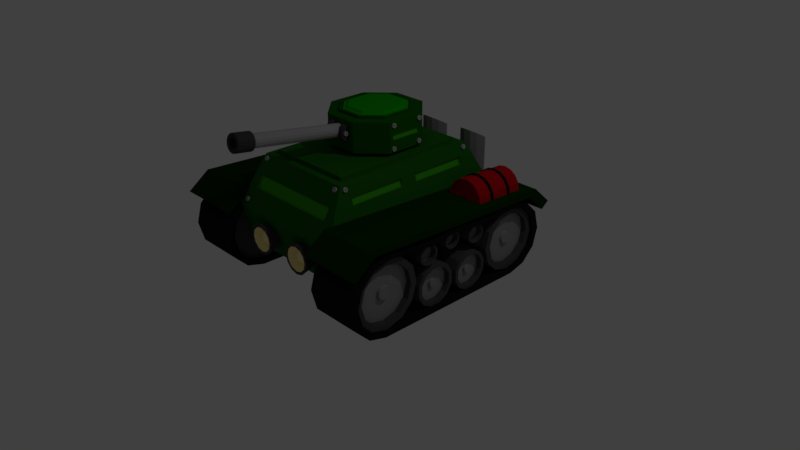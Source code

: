 # Source: TankCartoon.blend  (saved by Blender 2.79.0; exported with 4.5.12 LTS)
import bpy
from mathutils import Matrix  # noqa: F401  (used for matrix-valued properties, if any)

bpy.ops.wm.read_factory_settings(use_empty=True)
scene = bpy.context.scene
scene.name = 'Scene'

# ---- collections
col_collection_1 = bpy.data.collections.new('Collection 1'); scene.collection.children.link(col_collection_1)

# ---- materials (node trees are filled in below, after node groups)
mat_base = bpy.data.materials.new('Base')
mat_base.alpha_threshold = 0.0
mat_base.diffuse_color = (0.01199, 0.1149, 0.005374, 1.0)
mat_base.roughness = 0.5
mat_base.line_color = (0.0, 0.0, 0.0, 1.0)
mat_screw = bpy.data.materials.new('screw')
mat_screw.alpha_threshold = 0.0
mat_screw.diffuse_color = (0.402, 0.402, 0.402, 1.0)
mat_screw.roughness = 0.5
mat_gallon = bpy.data.materials.new('gallon')
mat_gallon.alpha_threshold = 0.0
mat_gallon.diffuse_color = (0.4292, 0.002621, 0.008066, 1.0)
mat_gallon.roughness = 0.5
mat_gallon2 = bpy.data.materials.new('gallon2')
mat_gallon2.alpha_threshold = 0.0
mat_gallon2.diffuse_color = (0.01222, 0.01222, 0.01222, 1.0)
mat_gallon2.roughness = 0.5
mat_exhaust = bpy.data.materials.new('exhaust')
mat_exhaust.alpha_threshold = 0.0
mat_exhaust.diffuse_color = (0.214, 0.214, 0.214, 1.0)
mat_exhaust.roughness = 0.5
mat_cannon = bpy.data.materials.new('cannon')
mat_cannon.alpha_threshold = 0.0
mat_cannon.diffuse_color = (0.3506, 0.3506, 0.3506, 1.0)
mat_cannon.roughness = 0.5
mat_cannon2 = bpy.data.materials.new('cannon2')
mat_cannon2.alpha_threshold = 0.0
mat_cannon2.diffuse_color = (0.04955, 0.04955, 0.04955, 1.0)
mat_cannon2.roughness = 0.5
mat_lights = bpy.data.materials.new('lights')
mat_lights.alpha_threshold = 0.0
mat_lights.diffuse_color = (0.0578, 0.0578, 0.0578, 1.0)
mat_lights.roughness = 0.5
mat_lights2 = bpy.data.materials.new('lights2')
mat_lights2.alpha_threshold = 0.0
mat_lights2.diffuse_color = (1.0, 0.884, 0.4719, 1.0)
mat_lights2.roughness = 0.5
mat_wheel = bpy.data.materials.new('wheel')
mat_wheel.alpha_threshold = 0.0
mat_wheel.diffuse_color = (0.07324, 0.07324, 0.07324, 1.0)
mat_wheel.roughness = 0.5
mat_wheel2 = bpy.data.materials.new('wheel2')
mat_wheel2.alpha_threshold = 0.0
mat_wheel2.diffuse_color = (0.281, 0.281, 0.281, 1.0)
mat_wheel2.roughness = 0.5
mat_wheel3 = bpy.data.materials.new('wheel3')
mat_wheel3.alpha_threshold = 0.0
mat_wheel3.diffuse_color = (0.2019, 0.2019, 0.2019, 1.0)
mat_wheel3.roughness = 0.5
mat_wheel4 = bpy.data.materials.new('wheel4')
mat_wheel4.alpha_threshold = 0.0
mat_wheel4.diffuse_color = (0.01002, 0.01002, 0.01002, 1.0)
mat_wheel4.roughness = 0.5
mat_window = bpy.data.materials.new('window')
mat_window.alpha_threshold = 0.0
mat_window.diffuse_color = (0.04923, 0.3424, 0.009199, 1.0)
mat_window.roughness = 0.5
mat_mudguard = bpy.data.materials.new('mudguard')
mat_mudguard.alpha_threshold = 0.0
mat_mudguard.diffuse_color = (0.002482, 0.03106, 0.0, 1.0)
mat_mudguard.roughness = 0.5
mat_tophead = bpy.data.materials.new('topHead')
mat_tophead.alpha_threshold = 0.0
mat_tophead.diffuse_color = (0.005682, 0.3108, 0.0, 1.0)
mat_tophead.roughness = 0.5
mat_head = bpy.data.materials.new('head')
mat_head.alpha_threshold = 0.0
mat_head.diffuse_color = (0.005929, 0.0985, 0.0, 1.0)
mat_head.roughness = 0.5

# ---- material node trees

# ---- world
world_world = bpy.data.worlds.new('World'); scene.world = world_world
world_world.color = (0.05088, 0.05088, 0.05088)
world_world.use_sun_shadow = False
world_world.sun_shadow_jitter_overblur = 0.0
world_world.cycles.sampling_method = 'MANUAL'

# ---- cameras
cam_camera = bpy.data.cameras.new('Camera')
cam_camera.clip_end = 100.0
cam_camera.lens = 35.0
cam_camera.sensor_width = 32.0
cam_camera.sensor_height = 18.0
cam_camera.ortho_scale = 7.314
cam_camera.dof.focus_distance = 0.0

# ---- lights
light_lamp = bpy.data.lights.new('Lamp', 'POINT')
light_lamp.transmission_factor = 0.0
light_lamp.cutoff_distance = 30.0
light_lamp.energy = 100.0
light_lamp.shadow_buffer_clip_start = 1.001
light_lamp.shadow_soft_size = 0.1
light_lamp.shadow_maximum_resolution = 0.006
light_lamp.use_absolute_resolution = True

# ---- meshes
me_cube = bpy.data.meshes.new('Cube')
me_cube.from_pydata([(0.8485, 1.0, -0.7103), (0.8485, -1.144, -0.7103), (0.7238, 0.8759, 0.3175), (0.6291, -1.122, 0.2344), (0.7494, 0.8759, 0.2234), (0.6291, -1.197, 0.09203), (1.192e-07, 1.0, -0.7103), (0.0, -1.144, -0.7103), (1.788e-07, 1.0, 0.4677), (-3.576e-07, -1.0, 0.4677), (1.788e-07, 1.319, -0.1412), (-2.384e-07, -1.319, -0.1412), (0.7949, -1.227, 0.00335), (0.7949, -1.331, 0.0971), (0.7949, 1.292, -0.1129), (0.7949, 1.404, -0.02909), (1.511, -1.227, 0.00335), (1.511, -1.331, 0.0971), (1.511, 1.292, -0.1129), (1.511, 1.404, -0.02909), (0.7949, 1.666, -0.2659), (0.7949, 1.554, -0.3497), (1.511, 1.554, -0.3497), (1.511, 1.666, -0.2659), (0.7949, -1.512, -0.2098), (0.7949, -1.616, -0.1161), (1.511, -1.616, -0.1161), (1.511, -1.512, -0.2098), (0.7494, -0.872, 0.2234), (0.7238, -0.872, 0.3175), (0.0, -1.122, 0.2344), (0.0, -1.197, 0.09203), (0.0, -1.1, 0.2226), (0.0, -1.174, 0.08016), (0.6291, -1.174, 0.08016), (0.6291, -1.1, 0.2226), (1.153, 1.224, 0.196), (1.153, 0.5183, 0.2331), (1.237, 1.223, 0.1792), (1.239, 0.5175, 0.216), (1.309, 1.221, 0.1315), (1.312, 0.5152, 0.1673), (1.356, 1.217, 0.06014), (1.361, 0.5119, 0.09445), (1.397, 1.213, -0.02408), (1.397, 0.5079, 0.008474), (0.9091, 1.213, -0.02408), (0.9091, 0.5079, 0.008474), (0.9277, 1.218, 0.06914), (0.9277, 0.5122, 0.1017), (0.9805, 1.221, 0.1482), (0.9805, 0.5158, 0.1807), (1.06, 1.224, 0.201), (1.06, 0.5183, 0.2335), (1.153, 1.225, 0.2195), (1.246, 1.224, 0.201), (1.325, 1.221, 0.1482), (1.378, 1.218, 0.06914), (0.9372, 1.214, -0.001017), (1.369, 1.214, -0.001017), (0.9494, 1.217, 0.06014), (0.9972, 1.221, 0.1315), (1.069, 1.223, 0.1792), (1.237, 1.193, 0.1806), (1.069, 1.193, 0.1806), (1.309, 1.191, 0.1329), (0.9972, 1.191, 0.1329), (1.369, 1.185, 0.0003531), (0.9372, 1.185, 0.0003532), (1.356, 1.188, 0.06151), (0.9494, 1.188, 0.06151), (1.153, 1.194, 0.1974), (1.246, 0.5183, 0.2335), (1.153, 0.5191, 0.2521), (1.325, 0.5158, 0.1807), (1.378, 0.5122, 0.1017), (0.9317, 0.5088, 0.02704), (1.374, 0.5088, 0.02704), (0.9452, 0.5119, 0.09445), (0.9939, 0.5152, 0.1673), (1.067, 0.5175, 0.216), (1.239, 0.5438, 0.2148), (1.067, 0.5438, 0.2148), (1.312, 0.5416, 0.1661), (0.9939, 0.5416, 0.1661), (1.361, 0.5382, 0.09324), (0.9452, 0.5382, 0.09324), (1.374, 0.5351, 0.02582), (0.9317, 0.5351, 0.02582), (1.153, 0.5446, 0.2319), (1.153, 0.7024, 0.2432), (1.153, 0.7426, 0.2414), (1.153, 0.9933, 0.2302), (1.153, 1.034, 0.2284), (0.0, 0.7073, 0.5629), (0.0, 0.7073, 0.9431), (0.0, -0.1843, 1.002), (0.5277, -0.06213, 0.7187), (0.1654, -0.2612, 0.5629), (0.1722, -0.2794, 0.9431), (0.5277, -0.06213, 0.7874), (0.1654, 0.5581, 0.5629), (0.5277, 0.3591, 0.7187), (0.5277, 0.3591, 0.7874), (0.1722, 0.5763, 0.9431), (1.246, 0.7024, 0.2247), (1.246, 0.7426, 0.2229), (1.246, 0.9933, 0.2116), (1.246, 1.034, 0.2098), (1.325, 0.7024, 0.1719), (1.325, 0.7426, 0.1701), (1.325, 0.9933, 0.1588), (1.325, 1.034, 0.157), (1.378, 0.7024, 0.09283), (1.378, 0.7426, 0.09103), (1.378, 0.9933, 0.07981), (1.378, 1.034, 0.07801), (1.397, 0.7024, -0.0003923), (1.397, 0.7426, -0.002193), (1.397, 0.9933, -0.01342), (1.397, 1.034, -0.01522), (0.9091, 0.7024, -0.0003923), (0.9091, 0.7426, -0.002193), (0.9091, 0.9933, -0.01342), (0.9091, 1.034, -0.01522), (0.9277, 0.7024, 0.09283), (0.9277, 0.7426, 0.09103), (0.9277, 0.9933, 0.07981), (0.9277, 1.034, 0.07801), (0.9805, 0.7024, 0.1719), (0.9805, 0.7426, 0.1701), (0.9805, 0.9933, 0.1588), (0.9805, 1.034, 0.157), (1.06, 0.7024, 0.2247), (1.06, 0.7426, 0.2229), (1.06, 0.9933, 0.2116), (1.06, 1.034, 0.2098), (1.252, 0.9933, 0.2252), (1.252, 1.034, 0.2233), (1.252, 0.7024, 0.2391), (1.252, 0.7426, 0.2371), (1.153, 1.034, 0.243), (1.153, 0.9933, 0.2449), (1.153, 0.7426, 0.2568), (1.153, 0.7024, 0.2588), (1.336, 0.7024, 0.183), (1.336, 0.7426, 0.1811), (1.336, 0.9933, 0.1692), (1.336, 1.034, 0.1672), (1.392, 0.7024, 0.09906), (1.392, 0.7426, 0.09715), (1.392, 0.9933, 0.08523), (1.392, 1.034, 0.08332), (1.412, 0.7024, 6.667e-05), (1.412, 0.7426, -0.001846), (1.412, 0.9933, -0.01376), (1.412, 1.034, -0.01568), (0.894, 0.7024, 6.668e-05), (0.894, 0.7426, -0.001846), (0.894, 0.9933, -0.01376), (0.894, 1.034, -0.01568), (0.9137, 0.7024, 0.09906), (0.9137, 0.7426, 0.09715), (0.9137, 0.9933, 0.08523), (0.9137, 1.034, 0.08332), (0.9698, 0.7024, 0.183), (0.9698, 0.7426, 0.1811), (0.9698, 0.9933, 0.1692), (0.9698, 1.034, 0.1672), (1.054, 0.7024, 0.2391), (1.054, 0.7426, 0.2371), (1.054, 0.9933, 0.2252), (1.054, 1.034, 0.2233), (0.3967, 0.3518, 0.9431), (0.3833, 0.3403, 0.5629), (0.3833, -0.04334, 0.5629), (0.3967, -0.0549, 0.9431), (0.4959, 0.3591, 0.7874), (0.4959, 0.3591, 0.7187), (0.4959, -0.06213, 0.7187), (0.4959, -0.06213, 0.7874), (0.0, 0.5581, 0.5629), (0.1332, -0.1843, 1.002), (0.5277, 0.4061, 0.5629), (0.2265, 0.7073, 0.5629), (0.2265, -0.4104, 0.5629), (0.5277, -0.1092, 0.5629), (0.0, 0.5581, 0.3762), (0.0, -0.2612, 0.3637), (0.3833, 0.3403, 0.3637), (0.1654, 0.5581, 0.3637), (0.1654, -0.2612, 0.3637), (0.3833, -0.04334, 0.3637), (0.2265, 0.7073, 0.9431), (0.5277, 0.4061, 0.9431), (0.5277, -0.1092, 0.9431), (0.2265, -0.4104, 0.9431), (0.0, 0.5373, 0.9746), (0.0, 0.5055, 0.9746), (0.1429, 0.5055, 0.9746), (0.3259, 0.3225, 0.9746), (0.3259, -0.02555, 0.9746), (0.1429, -0.2085, 0.9746), (0.1722, 0.5763, 0.9746), (0.3967, 0.3518, 0.9746), (0.3967, -0.0549, 0.9746), (0.1722, -0.2794, 0.9746), (0.1631, 0.5542, 0.9746), (0.3746, 0.3427, 0.9746), (0.3746, -0.04573, 0.9746), (0.1631, -0.2573, 0.9746), (0.0, -0.4104, 0.9431), (0.1631, 0.5542, 0.961), (0.3746, 0.3427, 0.961), (0.3746, -0.04573, 0.961), (0.1631, -0.2573, 0.961), (0.0, -0.2794, 0.9431), (0.3038, 0.3107, 1.002), (0.1561, 0.5373, 0.961), (0.3577, 0.3357, 0.961), (0.3577, -0.03874, 0.961), (0.1561, -0.2404, 0.961), (0.0, -0.4104, 0.5629), (0.0, -0.2794, 0.9746), (0.0, -0.2573, 0.9746), (0.0, 0.5373, 0.961), (0.0, 0.5763, 0.9431), (0.0, 0.5763, 0.9746), (0.0, 0.5542, 0.9746), (0.1332, 0.4813, 1.002), (0.0, -0.2085, 0.9746), (0.1561, 0.5373, 0.9746), (0.3577, 0.3357, 0.9746), (0.3577, -0.03874, 0.9746), (0.1561, -0.2404, 0.9746), (0.0, 0.5542, 0.961), (0.0, -0.2612, 0.5629), (0.3038, -0.01376, 1.002), (0.0, -0.01376, 1.002), (0.0, -0.2404, 0.9746), (0.0, 0.3107, 1.002), (0.0, -0.2404, 0.961), (0.0, 0.4813, 1.002), (0.0, -0.2573, 0.961), (0.07057, -0.4041, 0.687), (0.1419, -0.4041, 0.687), (0.07057, -0.4443, 0.695), (0.1419, -0.4443, 0.695), (0.07057, -0.4784, 0.7178), (0.1419, -0.4784, 0.7178), (0.07057, -0.5012, 0.7519), (0.1419, -0.5012, 0.7519), (0.07057, -0.5092, 0.7921), (0.1419, -0.5092, 0.7921), (0.07057, -0.5012, 0.8323), (0.1419, -0.5012, 0.8323), (0.07057, -0.4784, 0.8663), (0.1419, -0.4784, 0.8663), (0.07057, -0.4443, 0.8891), (0.1419, -0.4443, 0.8891), (0.07057, -0.4041, 0.8971), (0.1419, -0.4041, 0.8971), (0.0, -0.377, 0.8716), (0.0, -1.651, 1.061), (0.03148, -0.3779, 0.8654), (0.03148, -1.652, 1.055), (0.05816, -0.3805, 0.8477), (0.05816, -1.655, 1.038), (0.07599, -0.3845, 0.8213), (0.07599, -1.659, 1.011), (0.08225, -0.3891, 0.7902), (0.08225, -1.663, 0.98), (0.07599, -0.3938, 0.7591), (0.07599, -1.668, 0.9489), (0.05816, -0.3977, 0.7327), (0.05816, -1.672, 0.9225), (0.03148, -0.4003, 0.715), (0.03148, -1.674, 0.9048), (0.0, -0.4012, 0.7089), (0.0, -1.675, 0.8986), (0.0, -1.647, 1.091), (0.04309, -1.648, 1.083), (0.07963, -1.651, 1.059), (0.104, -1.657, 1.023), (0.1126, -1.663, 0.98), (0.104, -1.669, 0.9374), (0.07963, -1.675, 0.9012), (0.04309, -1.678, 0.8771), (0.0, -1.68, 0.8686), (0.0, -1.86, 1.123), (0.04309, -1.861, 1.115), (0.07963, -1.864, 1.09), (0.104, -1.87, 1.054), (0.1126, -1.876, 1.012), (0.104, -1.883, 0.9691), (0.07963, -1.888, 0.933), (0.04309, -1.892, 0.9088), (0.0, -1.893, 0.9003), (0.0, -1.867, 1.075), (0.02441, -1.867, 1.07), (0.0451, -1.87, 1.056), (0.05892, -1.873, 1.036), (0.06378, -1.876, 1.012), (0.05892, -1.88, 0.9876), (0.0451, -1.883, 0.9671), (0.02441, -1.885, 0.9534), (0.0, -1.886, 0.9486), (0.0, -0.4165, 0.8588), (0.02441, -0.4172, 0.854), (0.0451, -0.4192, 0.8403), (0.05892, -0.4223, 0.8198), (0.06378, -0.4259, 0.7957), (0.05892, -0.4295, 0.7715), (0.0451, -0.4325, 0.7511), (0.02441, -0.4345, 0.7374), (0.0, -0.4353, 0.7326), (0.8786, -0.5691, -0.5612), (1.449, -0.6504, -0.5612), (0.8786, -0.6289, -0.7845), (1.449, -0.6993, -0.7439), (0.8786, -0.7924, -0.948), (1.449, -0.8331, -0.8776), (0.8786, -1.016, -1.008), (1.449, -1.016, -0.9266), (0.8786, -1.239, -0.948), (1.449, -1.199, -0.8776), (0.8786, -1.403, -0.7845), (1.449, -1.332, -0.7439), (0.8786, -1.463, -0.5612), (1.449, -1.381, -0.5612), (0.8786, -1.403, -0.3378), (1.449, -1.332, -0.3785), (0.8786, -1.239, -0.1743), (1.449, -1.199, -0.2447), (0.8786, -1.016, -0.1144), (1.449, -1.016, -0.1958), (0.8786, -0.7924, -0.1743), (1.449, -0.8331, -0.2447), (0.8786, -0.6289, -0.3378), (1.449, -0.6993, -0.3785), (1.449, -0.6289, -0.7845), (1.449, -0.5691, -0.5612), (1.449, -0.7924, -0.948), (1.449, -1.016, -1.008), (1.449, -1.239, -0.948), (1.449, -1.403, -0.7845), (1.449, -1.463, -0.5612), (1.449, -1.403, -0.3378), (1.449, -1.239, -0.1743), (1.449, -1.016, -0.1144), (1.449, -0.7924, -0.1743), (1.449, -0.6289, -0.3378), (1.373, -0.9347, -0.608), (1.373, -0.9221, -0.5612), (1.373, -0.969, -0.6423), (1.373, -1.016, -0.6548), (1.373, -1.063, -0.6423), (1.373, -1.097, -0.608), (1.373, -1.109, -0.5612), (1.373, -1.097, -0.5143), (1.373, -1.063, -0.4801), (1.373, -1.016, -0.4675), (1.373, -0.969, -0.4801), (1.373, -0.9347, -0.5143), (1.373, -0.6993, -0.7439), (1.373, -0.6504, -0.5612), (1.373, -0.8331, -0.8776), (1.373, -1.016, -0.9266), (1.373, -1.199, -0.8776), (1.373, -1.332, -0.7439), (1.373, -1.381, -0.5612), (1.373, -1.332, -0.3785), (1.373, -1.199, -0.2447), (1.373, -1.016, -0.1958), (1.373, -0.8331, -0.2447), (1.373, -0.6993, -0.3785), (1.407, -0.947, -0.6009), (1.407, -0.9364, -0.5612), (1.407, -0.9761, -0.63), (1.407, -1.016, -0.6406), (1.407, -1.056, -0.63), (1.407, -1.085, -0.6009), (1.407, -1.095, -0.5612), (1.407, -1.085, -0.5215), (1.407, -1.056, -0.4924), (1.407, -1.016, -0.4817), (1.407, -0.9761, -0.4924), (1.407, -0.947, -0.5215), (0.8786, 1.42, -0.5916), (1.449, 1.344, -0.5916), (0.8786, 1.364, -0.7995), (1.449, 1.299, -0.7617), (0.8786, 1.212, -0.9517), (1.449, 1.174, -0.8862), (0.8786, 1.004, -1.007), (1.449, 1.004, -0.9317), (0.8786, 0.7962, -0.9517), (1.449, 0.8341, -0.8862), (0.8786, 0.6441, -0.7995), (1.449, 0.7096, -0.7617), (0.8786, 0.5884, -0.5916), (1.449, 0.664, -0.5916), (0.8786, 0.6441, -0.3838), (1.449, 0.7096, -0.4216), (0.8786, 0.7962, -0.2316), (1.449, 0.8341, -0.2971), (0.8786, 1.004, -0.1759), (1.449, 1.004, -0.2516), (0.8786, 1.212, -0.2316), (1.449, 1.174, -0.2971), (0.8786, 1.364, -0.3838), (1.449, 1.299, -0.4216), (1.449, 1.364, -0.7995), (1.449, 1.42, -0.5916), (1.449, 1.212, -0.9517), (1.449, 1.004, -1.007), (1.449, 0.7962, -0.9517), (1.449, 0.6441, -0.7995), (1.449, 0.5884, -0.5916), (1.449, 0.6441, -0.3838), (1.449, 0.7962, -0.2316), (1.449, 1.004, -0.1759), (1.449, 1.212, -0.2316), (1.449, 1.364, -0.3838), (1.373, 1.08, -0.6352), (1.373, 1.091, -0.5916), (1.373, 1.048, -0.6671), (1.373, 1.004, -0.6788), (1.373, 0.9605, -0.6671), (1.373, 0.9286, -0.6352), (1.373, 0.9169, -0.5916), (1.373, 0.9286, -0.5481), (1.373, 0.9605, -0.5162), (1.373, 1.004, -0.5045), (1.373, 1.048, -0.5162), (1.373, 1.08, -0.5481), (1.373, 1.299, -0.7617), (1.373, 1.344, -0.5916), (1.373, 1.174, -0.8862), (1.373, 1.004, -0.9317), (1.373, 0.8341, -0.8862), (1.373, 0.7096, -0.7617), (1.373, 0.664, -0.5916), (1.373, 0.7096, -0.4216), (1.373, 0.8341, -0.2971), (1.373, 1.004, -0.2516), (1.373, 1.174, -0.2971), (1.373, 1.299, -0.4216), (1.407, 1.068, -0.6286), (1.407, 1.078, -0.5916), (1.407, 1.041, -0.6557), (1.407, 1.004, -0.6656), (1.407, 0.9672, -0.6557), (1.407, 0.9401, -0.6286), (1.407, 0.9302, -0.5916), (1.407, 0.9401, -0.5547), (1.407, 0.9672, -0.5276), (1.407, 1.004, -0.5177), (1.407, 1.041, -0.5276), (1.407, 1.068, -0.5547), (0.8786, 0.008596, -0.6667), (1.449, -0.03986, -0.6798), (0.8786, 0.008884, -0.8094), (1.449, -0.03962, -0.7966), (0.8786, -0.06224, -0.9332), (1.449, -0.0978, -0.8978), (0.8786, -0.1857, -1.005), (1.449, -0.1988, -0.9564), (0.8786, -0.3284, -1.005), (1.449, -0.3156, -0.9566), (0.8786, -0.4522, -0.934), (1.449, -0.4168, -0.8984), (0.8786, -0.5238, -0.8105), (1.449, -0.4754, -0.7974), (0.8786, -0.5241, -0.6678), (1.449, -0.4756, -0.6807), (0.8786, -0.453, -0.544), (1.449, -0.4174, -0.5794), (0.8786, -0.3295, -0.4724), (1.449, -0.3164, -0.5209), (0.8786, -0.1868, -0.4721), (1.449, -0.1997, -0.5206), (0.8786, -0.06302, -0.5432), (1.449, -0.09844, -0.5788), (1.449, 0.008884, -0.8094), (1.449, 0.008596, -0.6667), (1.449, -0.06224, -0.9332), (1.449, -0.1857, -1.005), (1.449, -0.3284, -1.005), (1.449, -0.4522, -0.934), (1.449, -0.5238, -0.8105), (1.449, -0.5241, -0.6678), (1.449, -0.453, -0.544), (1.449, -0.3295, -0.4724), (1.449, -0.1868, -0.4721), (1.449, -0.06302, -0.5432), (1.373, -0.2017, -0.7535), (1.373, -0.2018, -0.7235), (1.373, -0.2167, -0.7794), (1.373, -0.2425, -0.7944), (1.373, -0.2725, -0.7945), (1.373, -0.2984, -0.7796), (1.373, -0.3134, -0.7537), (1.373, -0.3135, -0.7238), (1.373, -0.2986, -0.6978), (1.373, -0.2727, -0.6828), (1.373, -0.2428, -0.6827), (1.373, -0.2168, -0.6977), (1.373, -0.03962, -0.7966), (1.373, -0.03986, -0.6798), (1.373, -0.0978, -0.8978), (1.373, -0.1988, -0.9564), (1.373, -0.3156, -0.9566), (1.373, -0.4168, -0.8984), (1.373, -0.4754, -0.7974), (1.373, -0.4756, -0.6807), (1.373, -0.4174, -0.5794), (1.373, -0.3164, -0.5209), (1.373, -0.1997, -0.5206), (1.373, -0.09844, -0.5788), (1.407, -0.2102, -0.7512), (1.407, -0.2103, -0.7258), (1.407, -0.2229, -0.7732), (1.407, -0.2448, -0.7859), (1.407, -0.2702, -0.786), (1.407, -0.2922, -0.7734), (1.407, -0.3049, -0.7514), (1.407, -0.305, -0.726), (1.407, -0.2924, -0.704), (1.407, -0.2704, -0.6913), (1.407, -0.245, -0.6912), (1.407, -0.223, -0.7039), (0.8786, 0.5595, -0.698), (1.449, 0.5156, -0.7103), (0.8786, 0.5609, -0.8277), (1.449, 0.5167, -0.8164), (0.8786, 0.4973, -0.9408), (1.449, 0.4647, -0.9089), (0.8786, 0.3856, -1.007), (1.449, 0.3733, -0.963), (0.8786, 0.2559, -1.008), (1.449, 0.2672, -0.9641), (0.8786, 0.1428, -0.9447), (1.449, 0.1747, -0.9121), (0.8786, 0.07673, -0.833), (1.449, 0.1207, -0.8207), (0.8786, 0.07531, -0.7033), (1.449, 0.1195, -0.7146), (0.8786, 0.139, -0.5902), (1.449, 0.1716, -0.6221), (0.8786, 0.2506, -0.5241), (1.449, 0.2629, -0.5681), (0.8786, 0.3803, -0.5227), (1.449, 0.369, -0.5669), (0.8786, 0.4934, -0.5864), (1.449, 0.4615, -0.619), (1.449, 0.5609, -0.8277), (1.449, 0.5595, -0.698), (1.449, 0.4973, -0.9408), (1.449, 0.3856, -1.007), (1.449, 0.2559, -1.008), (1.449, 0.1428, -0.9447), (1.449, 0.07673, -0.833), (1.449, 0.07531, -0.7033), (1.449, 0.139, -0.5902), (1.449, 0.2506, -0.5241), (1.449, 0.3803, -0.5227), (1.449, 0.4934, -0.5864), (1.373, 0.369, -0.7786), (1.373, 0.3687, -0.7514), (1.373, 0.3557, -0.8023), (1.373, 0.3323, -0.8161), (1.373, 0.3051, -0.8164), (1.373, 0.2814, -0.8031), (1.373, 0.2675, -0.7797), (1.373, 0.2672, -0.7525), (1.373, 0.2805, -0.7288), (1.373, 0.304, -0.7149), (1.373, 0.3312, -0.7146), (1.373, 0.3549, -0.728), (1.373, 0.5167, -0.8164), (1.373, 0.5156, -0.7103), (1.373, 0.4647, -0.9089), (1.373, 0.3733, -0.963), (1.373, 0.2672, -0.9641), (1.373, 0.1747, -0.9121), (1.373, 0.1207, -0.8207), (1.373, 0.1195, -0.7146), (1.373, 0.1716, -0.6221), (1.373, 0.2629, -0.5681), (1.373, 0.369, -0.5669), (1.373, 0.4615, -0.619), (1.407, 0.3613, -0.7766), (1.407, 0.361, -0.7535), (1.407, 0.35, -0.7967), (1.407, 0.3301, -0.8084), (1.407, 0.307, -0.8087), (1.407, 0.2869, -0.7974), (1.407, 0.2752, -0.7775), (1.407, 0.2749, -0.7545), (1.407, 0.2863, -0.7344), (1.407, 0.3061, -0.7226), (1.407, 0.3292, -0.7224), (1.407, 0.3493, -0.7337), (0.8786, -0.2424, -0.2803), (1.449, -0.2658, -0.286), (0.8786, -0.2438, -0.3487), (1.449, -0.2669, -0.342), (0.8786, -0.2792, -0.4072), (1.449, -0.2959, -0.3899), (0.8786, -0.3391, -0.4402), (1.449, -0.3449, -0.4169), (0.8786, -0.4075, -0.4388), (1.449, -0.4008, -0.4157), (0.8786, -0.4661, -0.4034), (1.449, -0.4487, -0.3868), (0.8786, -0.4991, -0.3435), (1.449, -0.4757, -0.3378), (0.8786, -0.4977, -0.2751), (1.449, -0.4746, -0.2818), (0.8786, -0.4623, -0.2166), (1.449, -0.4456, -0.2339), (0.8786, -0.4024, -0.1836), (1.449, -0.3966, -0.2069), (0.8786, -0.334, -0.185), (1.449, -0.3407, -0.2081), (0.8786, -0.2754, -0.2204), (1.449, -0.2928, -0.237), (1.449, -0.2438, -0.3487), (1.449, -0.2424, -0.2803), (1.449, -0.2792, -0.4072), (1.449, -0.3391, -0.4402), (1.449, -0.4075, -0.4388), (1.449, -0.4661, -0.4034), (1.449, -0.4991, -0.3435), (1.449, -0.4977, -0.2751), (1.449, -0.4623, -0.2166), (1.449, -0.4024, -0.1836), (1.449, -0.334, -0.185), (1.449, -0.2754, -0.2204), (0.8786, 0.115, -0.2528), (1.449, -0.07603, -0.2985), (0.8786, -0.09365, -0.3087), (1.449, -0.04256, -0.332), (0.8786, -0.05273, -0.3496), (1.449, 0.003161, -0.3443), (0.8786, 0.003161, -0.3646), (1.449, 0.04888, -0.332), (0.8786, 0.05906, -0.3496), (1.449, 0.08235, -0.2985), (0.8786, 0.09997, -0.3087), (1.449, 0.0946, -0.2528), (1.373, -0.2669, -0.342), (1.373, -0.2658, -0.286), (1.373, -0.2959, -0.3899), (1.373, -0.3449, -0.4169), (1.373, -0.4008, -0.4157), (1.373, -0.4487, -0.3868), (1.373, -0.4757, -0.3378), (1.373, -0.4746, -0.2818), (1.373, -0.4456, -0.2339), (1.373, -0.3966, -0.2069), (1.373, -0.3407, -0.2081), (1.373, -0.2928, -0.237), (1.449, 0.08235, -0.2071), (0.8786, 0.09997, -0.1969), (1.449, 0.04888, -0.1736), (0.8786, 0.05906, -0.156), (1.449, 0.003161, -0.1614), (0.8786, 0.003161, -0.141), (1.449, -0.04256, -0.1736), (0.8786, -0.05273, -0.156), (1.449, -0.07603, -0.2071), (0.8786, -0.09365, -0.1969), (1.449, -0.08828, -0.2528), (0.8786, -0.1086, -0.2528), (1.449, 0.09997, -0.3087), (1.449, 0.115, -0.2528), (1.449, 0.05906, -0.3496), (1.449, 0.003161, -0.3646), (1.449, -0.05273, -0.3496), (1.449, -0.09365, -0.3087), (1.449, -0.1086, -0.2528), (1.449, -0.09365, -0.1969), (1.449, -0.05273, -0.156), (1.449, 0.003161, -0.141), (1.449, 0.05906, -0.156), (1.449, 0.09997, -0.1969), (1.373, 0.08235, -0.2985), (1.373, 0.0946, -0.2528), (1.373, 0.04888, -0.332), (1.373, 0.003161, -0.3443), (1.373, -0.04256, -0.332), (1.373, -0.07603, -0.2985), (1.373, -0.08828, -0.2528), (1.373, -0.07603, -0.2071), (1.373, -0.04256, -0.1736), (1.373, 0.003161, -0.1614), (1.373, 0.04888, -0.1736), (1.373, 0.08235, -0.2071), (0.8786, 0.519, -0.2808), (1.449, 0.3297, -0.38), (0.8786, 0.3138, -0.3955), (1.449, 0.3739, -0.4064), (0.8786, 0.3679, -0.4277), (1.449, 0.4255, -0.4071), (0.8786, 0.4309, -0.4286), (1.449, 0.4704, -0.382), (0.8786, 0.4859, -0.3979), (1.449, 0.4968, -0.3377), (0.8786, 0.5181, -0.3438), (1.449, 0.4976, -0.2862), (1.449, 0.4724, -0.2412), (0.8786, 0.4883, -0.2258), (1.449, 0.4282, -0.2149), (0.8786, 0.4342, -0.1935), (1.449, 0.3766, -0.2141), (0.8786, 0.3712, -0.1927), (1.449, 0.3317, -0.2393), (0.8786, 0.3162, -0.2234), (1.449, 0.3053, -0.2835), (0.8786, 0.284, -0.2775), (1.449, 0.3046, -0.335), (0.8786, 0.2831, -0.3405), (1.449, 0.5181, -0.3438), (1.449, 0.519, -0.2808), (1.449, 0.4859, -0.3979), (1.449, 0.4309, -0.4286), (1.449, 0.3679, -0.4277), (1.449, 0.3138, -0.3955), (1.449, 0.2831, -0.3405), (1.449, 0.284, -0.2775), (1.449, 0.3162, -0.2234), (1.449, 0.3712, -0.1927), (1.449, 0.4342, -0.1935), (1.449, 0.4883, -0.2258), (1.373, 0.4968, -0.3377), (1.373, 0.4976, -0.2862), (1.373, 0.4704, -0.382), (1.373, 0.4255, -0.4071), (1.373, 0.3739, -0.4064), (1.373, 0.3297, -0.38), (1.373, 0.3046, -0.335), (1.373, 0.3053, -0.2835), (1.373, 0.3317, -0.2393), (1.373, 0.3766, -0.2141), (1.373, 0.4282, -0.2149), (1.373, 0.4724, -0.2412), (0.8129, -1.017, -0.1134), (0.8129, -1.051, -0.05182), (0.8129, 1.005, -0.1729), (0.8129, 1.04, -0.1134), (1.49, -1.017, -0.1134), (1.49, -1.051, -0.05182), (1.49, 1.005, -0.1729), (1.49, 1.04, -0.1134), (0.8129, 0.4018, -0.1924), (0.8129, 0.4161, -0.1336), (1.49, 0.4018, -0.1924), (1.49, 0.4161, -0.1336), (0.8129, 0.002286, -0.142), (1.49, 0.002766, -0.0814), (0.8129, 0.002766, -0.0814), (1.49, 0.002286, -0.142), (0.8129, -0.3636, -0.1819), (1.49, -0.3758, -0.1227), (0.8129, -0.3758, -0.1227), (1.49, -0.3636, -0.1819), (0.8129, 1.211, -0.2312), (0.8129, 1.272, -0.1776), (1.49, 1.211, -0.2312), (1.49, 1.272, -0.1776), (0.8129, 1.364, -0.3862), (0.8129, 1.45, -0.3524), (1.49, 1.364, -0.3862), (1.49, 1.45, -0.3524), (0.8129, 1.421, -0.5936), (0.8129, 1.518, -0.5955), (1.49, 1.421, -0.5936), (1.49, 1.518, -0.5955), (0.8129, 1.364, -0.7986), (0.8129, 1.45, -0.8388), (1.49, 1.364, -0.7986), (1.49, 1.45, -0.8388), (0.8129, 1.212, -0.9501), (0.8129, 1.271, -1.011), (1.49, 1.212, -0.9501), (1.49, 1.271, -1.011), (0.8129, 1.002, -1.007), (0.8129, 1.038, -1.073), (1.49, 1.002, -1.007), (1.49, 1.038, -1.073), (0.8129, -1.016, -1.008), (0.8129, -1.071, -1.069), (1.49, -1.016, -1.008), (1.49, -1.071, -1.069), (0.8129, -1.238, -0.949), (0.8129, -1.309, -1.003), (1.49, -1.238, -0.949), (1.49, -1.309, -1.003), (0.8129, -1.403, -0.783), (0.8129, -1.488, -0.8242), (1.49, -1.403, -0.783), (1.49, -1.488, -0.8242), (0.8129, -1.462, -0.5605), (0.8129, -1.561, -0.5568), (1.49, -1.462, -0.5605), (1.49, -1.561, -0.5568), (0.8129, -1.403, -0.3402), (0.8129, -1.493, -0.3104), (1.49, -1.403, -0.3402), (1.49, -1.493, -0.3104), (0.8129, -1.24, -0.1742), (0.8129, -1.306, -0.1211), (1.49, -1.24, -0.1742), (1.49, -1.306, -0.1211), (0.6089, -1.039, 0.4283), (0.6299, -0.9182, 0.3992), (0.6299, -1.025, 0.4547), (0.6509, -0.9223, 0.3915), (0.6509, -1.029, 0.4469), (0.6597, -0.932, 0.3728), (0.6597, -1.039, 0.4283), (0.6509, -0.9417, 0.3542), (0.6509, -1.048, 0.4096), (0.6299, -0.9457, 0.3464), (0.6299, -1.052, 0.4019), (0.6089, -0.9417, 0.3542), (0.6089, -1.048, 0.4096), (0.6001, -0.932, 0.3728), (0.6001, -1.039, 0.4283), (0.6089, -0.9223, 0.3915), (0.6089, -1.029, 0.4469), (0.6509, -1.039, 0.4283), (0.6299, -1.029, 0.4469), (0.6299, -1.048, 0.4096), (0.6989, -1.18, -0.1051), (0.7076, -1.171, -0.08605), (0.7497, -1.189, -0.1242), (0.7286, -1.193, -0.1321), (0.7076, -1.298, -0.07323), (0.6989, -1.289, -0.05418), (0.7584, -1.289, -0.05418), (0.7497, -1.298, -0.07323), (0.7286, -1.167, -0.07816), (0.7584, -1.18, -0.1051), (0.7497, -1.171, -0.08605), (0.7076, -1.189, -0.1242), (0.7286, -1.276, -0.02723), (0.7286, -1.301, -0.08113), (0.7076, -1.289, -0.05418), (0.7497, -1.28, -0.03512), (0.6266, -1.048, 0.4096), (0.6266, -1.029, 0.4469), (0.6332, -1.029, 0.4469), (0.6332, -1.048, 0.4096), (0.6089, -1.037, 0.4307), (0.6509, -1.037, 0.4307), (0.6332, -1.037, 0.4307), (0.6266, -1.037, 0.4307), (0.6089, -1.04, 0.4258), (0.6509, -1.04, 0.4258), (0.6266, -1.04, 0.4258), (0.6332, -1.04, 0.4258), (0.6266, -1.035, 0.4028), (0.6299, -1.035, 0.4028), (0.6266, -1.025, 0.4215), (0.6299, -1.025, 0.4215), (0.6332, -1.025, 0.4215), (0.6509, -1.025, 0.4215), (0.6299, -1.027, 0.419), (0.6509, -1.024, 0.424), (0.6266, -1.016, 0.4401), (0.6299, -1.016, 0.4401), (0.6089, -1.027, 0.419), (0.6089, -1.025, 0.4215), (0.6299, -1.024, 0.424), (0.6266, -1.024, 0.4239), (0.6266, -1.027, 0.419), (0.6332, -1.016, 0.4401), (0.6332, -1.035, 0.4028), (0.6332, -1.024, 0.424), (0.6332, -1.027, 0.419), (0.6089, -1.024, 0.424), (0.6509, -1.027, 0.419), (0.7076, -1.28, -0.03512), (0.7497, -1.289, -0.05418), (0.7286, -1.28, -0.03512), (0.7286, -1.298, -0.07323), (0.7253, -1.298, -0.07323), (0.7253, -1.28, -0.03512), (0.7319, -1.28, -0.03512), (0.7319, -1.298, -0.07323), (0.7076, -1.288, -0.05165), (0.7497, -1.288, -0.05165), (0.7319, -1.288, -0.05165), (0.7253, -1.288, -0.05165), (0.7076, -1.29, -0.05671), (0.7497, -1.29, -0.05671), (0.7253, -1.29, -0.05671), (0.7319, -1.29, -0.05671), (0.7253, -1.284, -0.07947), (0.7286, -1.284, -0.07947), (0.7253, -1.275, -0.06041), (0.7286, -1.275, -0.06041), (0.7319, -1.275, -0.06041), (0.7497, -1.275, -0.06041), (0.7286, -1.277, -0.06294), (0.7497, -1.274, -0.05788), (0.7253, -1.266, -0.04135), (0.7286, -1.266, -0.04135), (0.7076, -1.277, -0.06294), (0.7076, -1.275, -0.06041), (0.7286, -1.274, -0.05788), (0.7253, -1.274, -0.05788), (0.7253, -1.277, -0.06294), (0.7319, -1.266, -0.04135), (0.7319, -1.284, -0.07947), (0.7319, -1.274, -0.05788), (0.7319, -1.277, -0.06294), (0.7076, -1.274, -0.05788), (0.7497, -1.277, -0.06294), (0.5469, -0.0743, 0.8966), (0.4268, -0.05326, 0.9264), (0.5469, -0.05326, 0.9264), (0.4268, -0.03222, 0.9177), (0.5469, -0.03222, 0.9177), (0.4268, -0.02351, 0.8966), (0.5469, -0.02351, 0.8966), (0.4268, -0.03222, 0.8756), (0.5469, -0.03222, 0.8756), (0.4268, -0.05326, 0.8669), (0.5469, -0.05326, 0.8669), (0.4268, -0.0743, 0.8756), (0.5469, -0.0743, 0.8756), (0.4268, -0.08302, 0.8966), (0.5469, -0.08302, 0.8966), (0.4268, -0.0743, 0.9177), (0.5469, -0.0743, 0.9177), (0.5469, -0.03222, 0.8966), (0.5469, -0.05326, 0.9177), (0.5469, -0.05326, 0.8756), (0.5469, -0.05659, 0.8756), (0.5469, -0.05659, 0.9177), (0.5469, -0.04994, 0.9177), (0.5469, -0.04994, 0.8756), (0.5469, -0.0743, 0.8994), (0.5469, -0.03222, 0.8994), (0.5469, -0.04994, 0.8994), (0.5469, -0.05659, 0.8994), (0.5469, -0.0743, 0.8938), (0.5469, -0.03222, 0.8938), (0.5469, -0.05659, 0.8938), (0.5469, -0.04994, 0.8938), (0.5322, -0.05659, 0.8756), (0.5322, -0.05326, 0.8756), (0.5322, -0.05659, 0.8966), (0.5322, -0.05326, 0.8966), (0.5322, -0.04994, 0.8966), (0.5322, -0.03222, 0.8966), (0.5322, -0.05326, 0.8938), (0.5322, -0.03222, 0.8994), (0.5322, -0.05659, 0.9177), (0.5322, -0.05326, 0.9177), (0.5322, -0.0743, 0.8938), (0.5322, -0.0743, 0.8966), (0.5322, -0.05326, 0.8994), (0.5322, -0.05659, 0.8994), (0.5322, -0.05659, 0.8938), (0.5322, -0.04994, 0.9177), (0.5322, -0.04994, 0.8756), (0.5322, -0.04994, 0.8994), (0.5322, -0.04994, 0.8938), (0.5322, -0.0743, 0.8994), (0.5322, -0.03222, 0.8938), (0.5469, -0.0743, 0.6115), (0.4268, -0.05326, 0.6412), (0.5469, -0.05326, 0.6412), (0.4268, -0.03222, 0.6325), (0.5469, -0.03222, 0.6325), (0.4268, -0.02351, 0.6115), (0.5469, -0.02351, 0.6115), (0.4268, -0.03222, 0.5905), (0.5469, -0.03222, 0.5905), (0.4268, -0.05326, 0.5817), (0.5469, -0.05326, 0.5817), (0.4268, -0.0743, 0.5905), (0.5469, -0.0743, 0.5905), (0.4268, -0.08302, 0.6115), (0.5469, -0.08302, 0.6115), (0.4268, -0.0743, 0.6325), (0.5469, -0.0743, 0.6325), (0.5469, -0.03222, 0.6115), (0.5469, -0.05326, 0.6325), (0.5469, -0.05326, 0.5905), (0.5469, -0.05659, 0.5905), (0.5469, -0.05659, 0.6325), (0.5469, -0.04994, 0.6325), (0.5469, -0.04994, 0.5905), (0.5469, -0.0743, 0.6143), (0.5469, -0.03222, 0.6143), (0.5469, -0.04994, 0.6143), (0.5469, -0.05659, 0.6143), (0.5469, -0.0743, 0.6087), (0.5469, -0.03222, 0.6087), (0.5469, -0.05659, 0.6087), (0.5469, -0.04994, 0.6087), (0.5322, -0.05659, 0.5905), (0.5322, -0.05326, 0.5905), (0.5322, -0.05659, 0.6115), (0.5322, -0.05326, 0.6115), (0.5322, -0.04994, 0.6115), (0.5322, -0.03222, 0.6115), (0.5322, -0.05326, 0.6087), (0.5322, -0.03222, 0.6143), (0.5322, -0.05659, 0.6325), (0.5322, -0.05326, 0.6325), (0.5322, -0.0743, 0.6087), (0.5322, -0.0743, 0.6115), (0.5322, -0.05326, 0.6143), (0.5322, -0.05659, 0.6143), (0.5322, -0.05659, 0.6087), (0.5322, -0.04994, 0.6325), (0.5322, -0.04994, 0.5905), (0.5322, -0.04994, 0.6143), (0.5322, -0.04994, 0.6087), (0.5322, -0.0743, 0.6143), (0.5322, -0.03222, 0.6087), (0.5469, 0.3279, 0.8966), (0.4268, 0.349, 0.9264), (0.5469, 0.349, 0.9264), (0.4268, 0.37, 0.9177), (0.5469, 0.37, 0.9177), (0.4268, 0.3787, 0.8966), (0.5469, 0.3787, 0.8966), (0.4268, 0.37, 0.8756), (0.5469, 0.37, 0.8756), (0.4268, 0.349, 0.8669), (0.5469, 0.349, 0.8669), (0.4268, 0.3279, 0.8756), (0.5469, 0.3279, 0.8756), (0.4268, 0.3192, 0.8966), (0.5469, 0.3192, 0.8966), (0.4268, 0.3279, 0.9177), (0.5469, 0.3279, 0.9177), (0.5469, 0.37, 0.8966), (0.5469, 0.349, 0.9177), (0.5469, 0.349, 0.8756), (0.5469, 0.3456, 0.8756), (0.5469, 0.3456, 0.9177), (0.5469, 0.3523, 0.9177), (0.5469, 0.3523, 0.8756), (0.5469, 0.3279, 0.8994), (0.5469, 0.37, 0.8994), (0.5469, 0.3523, 0.8994), (0.5469, 0.3456, 0.8994), (0.5469, 0.3279, 0.8938), (0.5469, 0.37, 0.8938), (0.5469, 0.3456, 0.8938), (0.5469, 0.3523, 0.8938), (0.5322, 0.3456, 0.8756), (0.5322, 0.349, 0.8756), (0.5322, 0.3456, 0.8966), (0.5322, 0.349, 0.8966), (0.5322, 0.3523, 0.8966), (0.5322, 0.37, 0.8966), (0.5322, 0.349, 0.8938), (0.5322, 0.37, 0.8994), (0.5322, 0.3456, 0.9177), (0.5322, 0.349, 0.9177), (0.5322, 0.3279, 0.8938), (0.5322, 0.3279, 0.8966), (0.5322, 0.349, 0.8994), (0.5322, 0.3456, 0.8994), (0.5322, 0.3456, 0.8938), (0.5322, 0.3523, 0.9177), (0.5322, 0.3523, 0.8756), (0.5322, 0.3523, 0.8994), (0.5322, 0.3523, 0.8938), (0.5322, 0.3279, 0.8994), (0.5322, 0.37, 0.8938), (0.5469, 0.3279, 0.6115), (0.4268, 0.349, 0.6412), (0.5469, 0.349, 0.6412), (0.4268, 0.37, 0.6325), (0.5469, 0.37, 0.6325), (0.4268, 0.3787, 0.6115), (0.5469, 0.3787, 0.6115), (0.4268, 0.37, 0.5905), (0.5469, 0.37, 0.5905), (0.4268, 0.349, 0.5817), (0.5469, 0.349, 0.5817), (0.4268, 0.3279, 0.5905), (0.5469, 0.3279, 0.5905), (0.4268, 0.3192, 0.6115), (0.5469, 0.3192, 0.6115), (0.4268, 0.3279, 0.6325), (0.5469, 0.3279, 0.6325), (0.5469, 0.37, 0.6115), (0.5469, 0.349, 0.6325), (0.5469, 0.349, 0.5905), (0.5469, 0.3456, 0.5905), (0.5469, 0.3456, 0.6325), (0.5469, 0.3523, 0.6325), (0.5469, 0.3523, 0.5905), (0.5469, 0.3279, 0.6143), (0.5469, 0.37, 0.6143), (0.5469, 0.3523, 0.6143), (0.5469, 0.3456, 0.6143), (0.5469, 0.3279, 0.6087), (0.5469, 0.37, 0.6087), (0.5469, 0.3456, 0.6087), (0.5469, 0.3523, 0.6087), (0.5322, 0.3456, 0.5905), (0.5322, 0.349, 0.5905), (0.5322, 0.3456, 0.6115), (0.5322, 0.349, 0.6115), (0.5322, 0.3523, 0.6115), (0.5322, 0.37, 0.6115), (0.5322, 0.349, 0.6087), (0.5322, 0.37, 0.6143), (0.5322, 0.3456, 0.6325), (0.5322, 0.349, 0.6325), (0.5322, 0.3279, 0.6087), (0.5322, 0.3279, 0.6115), (0.5322, 0.349, 0.6143), (0.5322, 0.3456, 0.6143), (0.5322, 0.3456, 0.6087), (0.5322, 0.3523, 0.6325), (0.5322, 0.3523, 0.5905), (0.5322, 0.3523, 0.6143), (0.5322, 0.3523, 0.6087), (0.5322, 0.3279, 0.6143), (0.5322, 0.37, 0.6087), (0.1601, -0.4721, 0.7961), (0.04002, -0.451, 0.8258), (0.1601, -0.451, 0.8258), (0.04002, -0.43, 0.8171), (0.1601, -0.43, 0.8171), (0.04002, -0.4213, 0.7961), (0.1601, -0.4213, 0.7961), (0.04002, -0.43, 0.775), (0.1601, -0.43, 0.775), (0.04002, -0.451, 0.7663), (0.1601, -0.451, 0.7663), (0.04002, -0.4721, 0.775), (0.1601, -0.4721, 0.775), (0.04002, -0.4808, 0.7961), (0.1601, -0.4808, 0.7961), (0.04002, -0.4721, 0.8171), (0.1601, -0.4721, 0.8171), (0.1601, -0.43, 0.7961), (0.1601, -0.451, 0.8171), (0.1601, -0.451, 0.775), (0.1601, -0.4543, 0.775), (0.1601, -0.4543, 0.8171), (0.1601, -0.4477, 0.8171), (0.1601, -0.4477, 0.775), (0.1601, -0.4721, 0.7989), (0.1601, -0.43, 0.7989), (0.1601, -0.4477, 0.7989), (0.1601, -0.4543, 0.7989), (0.1601, -0.4721, 0.7933), (0.1601, -0.43, 0.7933), (0.1601, -0.4543, 0.7933), (0.1601, -0.4477, 0.7933), (0.1454, -0.4543, 0.775), (0.1454, -0.451, 0.775), (0.1454, -0.4543, 0.7961), (0.1454, -0.451, 0.7961), (0.1454, -0.4477, 0.7961), (0.1454, -0.43, 0.7961), (0.1454, -0.451, 0.7933), (0.1454, -0.43, 0.7989), (0.1454, -0.4543, 0.8171), (0.1454, -0.451, 0.8171), (0.1454, -0.4721, 0.7933), (0.1454, -0.4721, 0.7961), (0.1454, -0.451, 0.7989), (0.1454, -0.4543, 0.7989), (0.1454, -0.4543, 0.7933), (0.1454, -0.4477, 0.8171), (0.1454, -0.4477, 0.775), (0.1454, -0.4477, 0.7989), (0.1454, -0.4477, 0.7933), (0.1454, -0.4721, 0.7989), (0.1454, -0.43, 0.7933), (0.0, 0.5581, 0.3637), (0.3429, 1.23, -0.2554), (0.3429, 0.9525, -0.246), (0.426, 1.237, -0.2764), (0.426, 0.9525, -0.2683), (0.4868, 1.257, -0.3338), (0.4868, 0.9525, -0.3291), (0.5091, 1.285, -0.4122), (0.5091, 0.9525, -0.4122), (0.4868, 1.312, -0.4906), (0.4868, 0.9525, -0.4953), (0.426, 1.333, -0.548), (0.426, 0.9525, -0.5561), (0.3429, 1.34, -0.569), (0.3429, 0.9525, -0.5784), (0.2598, 1.333, -0.548), (0.2598, 0.9525, -0.5561), (0.1989, 1.312, -0.4906), (0.1989, 0.9525, -0.4953), (0.1767, 1.285, -0.4122), (0.1767, 0.9525, -0.4122), (0.1989, 1.257, -0.3338), (0.1989, 0.9525, -0.3291), (0.2598, 1.237, -0.2764), (0.2598, 0.9525, -0.2683), (0.3429, 1.275, -0.2543), (0.426, 1.29, -0.2706), (0.4868, 1.332, -0.3151), (0.5091, 1.388, -0.3759), (0.4868, 1.445, -0.4366), (0.426, 1.486, -0.4811), (0.3429, 1.502, -0.4974), (0.2598, 1.486, -0.4811), (0.1989, 1.445, -0.4366), (0.1767, 1.388, -0.3759), (0.1989, 1.332, -0.3151), (0.2598, 1.29, -0.2706), (0.3429, 1.317, -0.2392), (0.426, 1.338, -0.2469), (0.4868, 1.395, -0.2679), (0.5091, 1.473, -0.2966), (0.4868, 1.551, -0.3253), (0.426, 1.608, -0.3463), (0.3429, 1.629, -0.354), (0.2598, 1.608, -0.3463), (0.1989, 1.551, -0.3253), (0.1767, 1.473, -0.2966), (0.1989, 1.395, -0.2679), (0.2598, 1.338, -0.2469), (0.3429, 1.353, -0.1684), (0.426, 1.376, -0.1687), (0.4868, 1.436, -0.1698), (0.5091, 1.519, -0.1712), (0.4868, 1.603, -0.1726), (0.426, 1.663, -0.1736), (0.3429, 1.686, -0.174), (0.2598, 1.663, -0.1736), (0.1989, 1.603, -0.1726), (0.1767, 1.519, -0.1712), (0.1989, 1.436, -0.1698), (0.2598, 1.376, -0.1687), (0.3429, 1.355, -0.09558), (0.426, 1.377, -0.09558), (0.4868, 1.438, -0.09558), (0.5091, 1.521, -0.09558), (0.4868, 1.604, -0.09558), (0.426, 1.665, -0.09558), (0.3429, 1.687, -0.09558), (0.2598, 1.665, -0.09558), (0.1989, 1.604, -0.09558), (0.1767, 1.521, -0.09558), (0.1989, 1.438, -0.09558), (0.2598, 1.377, -0.09558), (0.3429, 1.355, 0.2706), (0.426, 1.377, 0.2706), (0.4868, 1.438, 0.2706), (0.5091, 1.521, 0.2706), (0.4868, 1.604, 0.2706), (0.426, 1.665, 0.2706), (0.3429, 1.687, 0.2706), (0.2598, 1.665, 0.2706), (0.1989, 1.604, 0.2706), (0.1767, 1.521, 0.2706), (0.1989, 1.438, 0.2706), (0.2598, 1.377, 0.2706), (0.3429, 1.355, 0.4562), (0.2598, 1.665, 0.283), (0.5091, 1.521, 0.3634), (0.1767, 1.521, 0.3634), (0.4868, 1.438, 0.4098), (0.4868, 1.604, 0.317), (0.426, 1.377, 0.4437), (0.1989, 1.438, 0.4098), (0.426, 1.665, 0.283), (0.2598, 1.377, 0.4437), (0.1989, 1.604, 0.317), (0.3429, 1.655, 0.2882), (0.4775, 1.521, 0.3634), (0.4594, 1.453, 0.401), (0.2263, 1.453, 0.401), (0.5793, 0.8963, 0.5156), (0.2263, 1.588, 0.3258), (0.5793, -0.8964, 0.5156), (0.3429, 1.386, 0.4385), (0.2756, 1.637, 0.2983), (0.5793, -5.559e-07, 0.5156), (0.2082, 1.521, 0.3634), (0.0, 0.8963, 0.5156), (0.4594, 1.588, 0.3258), (0.4102, 1.404, 0.4285), (0.0, -0.8964, 0.5156), (0.4102, 1.637, 0.2983), (0.2756, 1.404, 0.4285), (0.0, -3.416e-07, 0.5156), (0.3429, 1.655, -0.2095), (0.3429, 1.386, -0.05922), (0.2756, 1.637, -0.1994), (0.4775, 1.521, -0.1344), (0.2082, 1.521, -0.1344), (0.4594, 1.453, -0.09679), (0.4594, 1.588, -0.1719), (0.4102, 1.404, -0.06929), (0.2263, 1.453, -0.0968), (0.4102, 1.637, -0.1994), (0.2756, 1.404, -0.06929), (0.2263, 1.588, -0.1719), (0.8485, 1.319, -0.1412), (0.5793, 0.8963, 0.4677), (0.8485, -1.319, -0.1412), (0.5793, -0.8964, 0.4677), (0.8485, 0.0, -0.7103), (0.5793, -5.559e-07, 0.4677), (0.8485, -3.576e-07, -0.1412), (0.0, 1.192e-07, -0.7103), (0.7238, 0.1019, 0.3175), (0.7494, 0.1019, 0.2234), (0.8238, 0.9759, -0.05024), (0.7077, 0.9759, 0.3767), (0.7238, -0.09805, 0.3175), (0.7494, -0.09805, 0.2234), (0.8238, -0.972, -0.05024), (0.7077, -0.972, 0.3767), (0.7077, 0.001947, 0.3767), (0.8238, 0.001947, -0.05024), (0.7073, 0.8759, 0.212), (0.6817, 0.8759, 0.306), (0.6817, 0.1019, 0.306), (0.7073, 0.1019, 0.212), (0.7073, -0.872, 0.212), (0.6817, -0.872, 0.306), (0.6817, -0.09805, 0.306), (0.7073, -0.09805, 0.212), (0.7154, -0.9662, 0.4236), (0.5917, -0.9452, 0.4233), (0.7082, -0.9452, 0.4524), (0.5938, -0.9242, 0.4148), (0.7103, -0.9242, 0.444), (0.5989, -0.9154, 0.3944), (0.7154, -0.9154, 0.4236), (0.604, -0.9242, 0.374), (0.7205, -0.9242, 0.4031), (0.6061, -0.9452, 0.3655), (0.7227, -0.9452, 0.3947), (0.604, -0.9662, 0.374), (0.7205, -0.9662, 0.4031), (0.5989, -0.975, 0.3944), (0.7154, -0.975, 0.4236), (0.5938, -0.9662, 0.4148), (0.7103, -0.9662, 0.444), (0.7154, -0.9242, 0.4236), (0.7103, -0.9452, 0.444), (0.7205, -0.9452, 0.4031), (0.7205, -0.9485, 0.4031), (0.7103, -0.9485, 0.444), (0.7103, -0.9419, 0.444), (0.7205, -0.9419, 0.4031), (0.7148, -0.9662, 0.4263), (0.7148, -0.9242, 0.4263), (0.7148, -0.9419, 0.4263), (0.7148, -0.9485, 0.4263), (0.7161, -0.9662, 0.4209), (0.7161, -0.9242, 0.4209), (0.7161, -0.9485, 0.4209), (0.7161, -0.9419, 0.4209), (0.7063, -0.9485, 0.3996), (0.7063, -0.9452, 0.3996), (0.7012, -0.9485, 0.42), (0.7012, -0.9452, 0.42), (0.7012, -0.9419, 0.42), (0.7012, -0.9242, 0.42), (0.7019, -0.9452, 0.4173), (0.7005, -0.9242, 0.4227), (0.6961, -0.9485, 0.4404), (0.6961, -0.9452, 0.4404), (0.7019, -0.9662, 0.4173), (0.7012, -0.9662, 0.42), (0.7005, -0.9452, 0.4227), (0.7005, -0.9485, 0.4227), (0.7019, -0.9485, 0.4173), (0.6961, -0.9419, 0.4404), (0.7063, -0.9419, 0.3996), (0.7005, -0.9419, 0.4227), (0.7019, -0.9419, 0.4173), (0.7005, -0.9662, 0.4227), (0.7019, -0.9242, 0.4173), (0.7154, 0.923, 0.4235), (0.5917, 0.944, 0.4233), (0.7082, 0.944, 0.4524), (0.5938, 0.965, 0.4148), (0.7103, 0.965, 0.4439), (0.5989, 0.9738, 0.3944), (0.7154, 0.9738, 0.4235), (0.604, 0.965, 0.374), (0.7206, 0.965, 0.4031), (0.6062, 0.944, 0.3655), (0.7227, 0.944, 0.3947), (0.604, 0.923, 0.374), (0.7206, 0.923, 0.4031), (0.5989, 0.9143, 0.3944), (0.7154, 0.9143, 0.4235), (0.5938, 0.923, 0.4148), (0.7103, 0.923, 0.4439), (0.7154, 0.965, 0.4235), (0.7103, 0.944, 0.4439), (0.7206, 0.944, 0.4031), (0.7206, 0.9407, 0.4031), (0.7103, 0.9407, 0.4439), (0.7103, 0.9473, 0.4439), (0.7206, 0.9473, 0.4031), (0.7148, 0.923, 0.4262), (0.7148, 0.965, 0.4262), (0.7148, 0.9473, 0.4262), (0.7148, 0.9407, 0.4262), (0.7161, 0.923, 0.4208), (0.7161, 0.965, 0.4208), (0.7161, 0.9407, 0.4208), (0.7161, 0.9473, 0.4208), (0.7063, 0.9407, 0.3996), (0.7063, 0.944, 0.3996), (0.7012, 0.9407, 0.42), (0.7012, 0.944, 0.42), (0.7012, 0.9473, 0.42), (0.7012, 0.965, 0.42), (0.7019, 0.944, 0.4173), (0.7005, 0.965, 0.4227), (0.6961, 0.9407, 0.4404), (0.6961, 0.944, 0.4404), (0.7019, 0.923, 0.4173), (0.7012, 0.923, 0.42), (0.7005, 0.944, 0.4227), (0.7005, 0.9407, 0.4227), (0.7019, 0.9407, 0.4173), (0.6961, 0.9473, 0.4404), (0.7063, 0.9473, 0.3996), (0.7005, 0.9473, 0.4227), (0.7019, 0.9473, 0.4173), (0.7005, 0.923, 0.4227), (0.7019, 0.965, 0.4173), (0.6829, -5.96e-07, 0.4677), (0.6829, -1.0, 0.4677), (0.6829, 1.0, 0.4677), (0.0, 0.8963, 0.4677), (0.0, -0.8964, 0.4677), (0.3337, -1.126, -0.2932), (0.3337, -1.391, -0.2692), (0.4, -1.126, -0.311), (0.412, -1.391, -0.2901), (0.4485, -1.126, -0.3595), (0.4694, -1.391, -0.3475), (0.4663, -1.126, -0.4258), (0.4904, -1.391, -0.4258), (0.4485, -1.126, -0.4921), (0.4694, -1.391, -0.5041), (0.4, -1.126, -0.5406), (0.412, -1.391, -0.5614), (0.3337, -1.126, -0.5583), (0.3337, -1.391, -0.5824), (0.2675, -1.126, -0.5406), (0.2554, -1.391, -0.5614), (0.2189, -1.126, -0.4921), (0.1981, -1.391, -0.5041), (0.2012, -1.126, -0.4258), (0.1771, -1.391, -0.4258), (0.2189, -1.126, -0.3595), (0.1981, -1.391, -0.3475), (0.2675, -1.126, -0.311), (0.2554, -1.391, -0.2901), (0.4319, -1.391, -0.2557), (0.3337, -1.391, -0.2294), (0.5038, -1.391, -0.3276), (0.5301, -1.391, -0.4258), (0.5038, -1.391, -0.5239), (0.4319, -1.391, -0.5958), (0.3337, -1.391, -0.6221), (0.2356, -1.391, -0.5958), (0.1637, -1.391, -0.5239), (0.1374, -1.391, -0.4258), (0.1637, -1.391, -0.3276), (0.2356, -1.391, -0.2557), (0.3967, -1.275, -0.3168), (0.3337, -1.275, -0.2999), (0.4428, -1.275, -0.3628), (0.4596, -1.275, -0.4258), (0.4428, -1.275, -0.4887), (0.3967, -1.275, -0.5348), (0.3337, -1.275, -0.5517), (0.2708, -1.275, -0.5348), (0.2247, -1.275, -0.4887), (0.2078, -1.275, -0.4258), (0.2247, -1.275, -0.3628), (0.2708, -1.275, -0.3168), (0.3568, -1.343, -0.3858), (0.3337, -1.343, -0.3796), (0.3737, -1.343, -0.4027), (0.3799, -1.343, -0.4258), (0.3737, -1.343, -0.4489), (0.3568, -1.343, -0.4658), (0.3337, -1.343, -0.472), (0.3106, -1.343, -0.4658), (0.2937, -1.343, -0.4489), (0.2876, -1.343, -0.4258), (0.2937, -1.343, -0.4027), (0.3106, -1.343, -0.3858)], [(187, 190)], [(28, 1326, 1338, 1335), (1317, 1319, 1315, 1), (1, 1315, 11, 7), (1447, 1313, 10, 8), (1313, 0, 6, 10), (3, 30, 32, 35), (1314, 1448, 1294, 1287), (1317, 1, 7, 1320), (12, 13, 15, 14), (15, 19, 23, 20), (18, 19, 17, 16), (17, 13, 25, 26), (14, 18, 16, 12), (19, 15, 13, 17), (21, 20, 23, 22), (14, 15, 20, 21), (19, 18, 22, 23), (18, 14, 21, 22), (27, 26, 25, 24), (16, 17, 26, 27), (13, 12, 24, 25), (12, 16, 27, 24), (3, 5, 1315, 1446), (30, 3, 1446, 9), (5, 31, 11, 1315), (34, 35, 32, 33), (31, 5, 34, 33), (5, 3, 35, 34), (90, 73, 72, 105), (105, 72, 74, 109), (109, 74, 75, 113), (113, 75, 45, 117), (42, 59, 67, 69), (60, 61, 66, 70), (59, 58, 68, 67), (37, 80, 82, 89), (41, 39, 81, 83), (80, 79, 84, 82), (39, 37, 89, 81), (121, 47, 49, 125), (125, 49, 51, 129), (40, 42, 69, 65), (129, 51, 53, 133), (133, 53, 73, 90), (38, 36, 54, 55), (40, 38, 55, 56), (42, 40, 56, 57), (59, 42, 57, 44), (58, 59, 44, 46), (60, 58, 46, 48), (61, 60, 48, 50), (62, 61, 50, 52), (36, 62, 52, 54), (71, 63, 64), (65, 69, 70, 66), (69, 67, 68, 70), (63, 65, 66, 64), (36, 38, 63, 71), (61, 62, 64, 66), (38, 40, 65, 63), (62, 36, 71, 64), (58, 60, 70, 68), (37, 39, 72, 73), (39, 41, 74, 72), (41, 43, 75, 74), (43, 77, 45, 75), (77, 76, 47, 45), (76, 78, 49, 47), (78, 79, 51, 49), (79, 80, 53, 51), (80, 37, 73, 53), (89, 82, 81), (83, 81, 82, 84), (85, 83, 84, 86), (87, 85, 86, 88), (78, 76, 88, 86), (43, 41, 83, 85), (76, 77, 87, 88), (79, 78, 86, 84), (77, 43, 85, 87), (52, 136, 93, 54), (193, 184, 94, 95), (103, 100, 180, 177), (104, 193, 95, 226), (194, 183, 184, 193), (196, 185, 186, 195), (99, 206, 223, 216), (110, 106, 140, 146), (135, 134, 91, 92), (128, 124, 160, 164), (50, 132, 136, 52), (131, 130, 134, 135), (107, 111, 147, 137), (48, 128, 132, 50), (125, 129, 165, 161), (127, 126, 130, 131), (112, 108, 138, 148), (46, 124, 128, 48), (130, 126, 162, 166), (123, 122, 126, 127), (57, 116, 120, 44), (109, 113, 149, 145), (115, 114, 118, 119), (127, 131, 167, 163), (56, 112, 116, 57), (114, 110, 146, 150), (111, 110, 114, 115), (132, 128, 164, 168), (55, 108, 112, 56), (107, 106, 110, 111), (111, 115, 151, 147), (54, 93, 108, 55), (129, 133, 169, 165), (92, 91, 106, 107), (116, 112, 148, 152), (172, 171, 142, 141), (170, 169, 144, 143), (168, 167, 171, 172), (166, 165, 169, 170), (164, 163, 167, 168), (162, 161, 165, 166), (160, 159, 163, 164), (158, 157, 161, 162), (152, 151, 155, 156), (150, 149, 153, 154), (148, 147, 151, 152), (146, 145, 149, 150), (138, 137, 147, 148), (140, 139, 145, 146), (141, 142, 137, 138), (143, 144, 139, 140), (123, 127, 163, 159), (93, 136, 172, 141), (105, 109, 145, 139), (126, 122, 158, 162), (135, 92, 142, 171), (108, 93, 141, 138), (121, 125, 161, 157), (91, 134, 170, 143), (92, 107, 137, 142), (120, 116, 152, 156), (133, 90, 144, 169), (106, 91, 143, 140), (115, 119, 155, 151), (136, 132, 168, 172), (90, 105, 139, 144), (118, 114, 150, 154), (131, 135, 171, 167), (113, 117, 153, 149), (134, 130, 166, 170), (103, 102, 183, 194), (97, 100, 195, 186), (102, 97, 186, 183), (100, 103, 194, 195), (178, 177, 180, 179), (100, 97, 179, 180), (97, 102, 178, 179), (102, 103, 177, 178), (174, 101, 184, 183), (98, 175, 186, 185), (101, 181, 94, 184), (175, 174, 183, 186), (236, 98, 185, 222), (196, 99, 216, 211), (191, 98, 236, 188), (185, 196, 211, 222), (101, 174, 189, 190), (174, 175, 192, 189), (175, 98, 191, 192), (104, 173, 194, 193), (176, 99, 196, 195), (173, 176, 195, 194), (218, 212, 235, 225), (176, 173, 204, 205), (173, 104, 203, 204), (99, 176, 205, 206), (207, 208, 204, 203), (209, 210, 206, 205), (208, 209, 205, 204), (231, 232, 219, 218), (203, 104, 226, 227), (210, 209, 214, 215), (232, 233, 220, 219), (218, 219, 213, 212), (220, 221, 215, 214), (219, 220, 214, 213), (209, 208, 213, 214), (231, 218, 225, 197), (233, 234, 221, 220), (208, 207, 212, 213), (206, 210, 224, 223), (207, 203, 227, 228), (199, 200, 232, 231), (201, 202, 234, 233), (200, 201, 233, 232), (199, 231, 197, 198), (234, 202, 230, 239), (221, 234, 239, 241), (215, 221, 241, 243), (210, 215, 243, 224), (202, 201, 237, 182), (199, 198, 242, 229), (200, 199, 229, 217), (212, 207, 228, 235), (217, 229, 242, 240), (237, 217, 240, 238), (182, 237, 238, 96), (230, 202, 182, 96), (201, 200, 217, 237), (246, 248, 256, 258), (244, 246, 258, 260), (253, 251, 255), (244, 245, 247, 246), (246, 247, 249, 248), (248, 249, 251, 250), (250, 251, 253, 252), (252, 253, 255, 254), (254, 255, 257, 256), (256, 257, 259, 258), (258, 259, 261, 260), (251, 249, 257, 255), (249, 247, 259, 257), (248, 250, 254, 256), (247, 245, 261, 259), (252, 254, 250), (262, 263, 265, 264), (264, 265, 267, 266), (266, 267, 269, 268), (268, 269, 271, 270), (270, 271, 273, 272), (272, 273, 275, 274), (274, 275, 277, 276), (276, 277, 279, 278), (277, 275, 286, 287), (273, 271, 284, 285), (269, 267, 282, 283), (279, 277, 287, 288), (265, 263, 280, 281), (275, 273, 285, 286), (271, 269, 283, 284), (267, 265, 281, 282), (283, 282, 291, 292), (284, 283, 292, 293), (285, 284, 293, 294), (286, 285, 294, 295), (287, 286, 295, 296), (288, 287, 296, 297), (281, 280, 289, 290), (282, 281, 290, 291), (292, 291, 300, 301), (293, 292, 301, 302), (294, 293, 302, 303), (295, 294, 303, 304), (296, 295, 304, 305), (297, 296, 305, 306), (290, 289, 298, 299), (291, 290, 299, 300), (306, 305, 314, 315), (299, 298, 307, 308), (300, 299, 308, 309), (301, 300, 309, 310), (302, 301, 310, 311), (303, 302, 311, 312), (304, 303, 312, 313), (305, 304, 313, 314), (316, 341, 340, 318), (318, 340, 342, 320), (320, 342, 343, 322), (322, 343, 344, 324), (324, 344, 345, 326), (326, 345, 346, 328), (328, 346, 347, 330), (330, 347, 348, 332), (332, 348, 349, 334), (334, 349, 350, 336), (323, 321, 366, 367), (336, 350, 351, 338), (338, 351, 341, 316), (316, 318, 320, 322, 324, 326, 328, 330, 332, 334, 336, 338), (317, 319, 340, 341), (319, 321, 342, 340), (321, 323, 343, 342), (323, 325, 344, 343), (325, 327, 345, 344), (327, 329, 346, 345), (329, 331, 347, 346), (331, 333, 348, 347), (333, 335, 349, 348), (335, 337, 350, 349), (337, 339, 351, 350), (339, 317, 341, 351), (362, 361, 385, 386), (337, 335, 373, 374), (331, 329, 370, 371), (325, 323, 367, 368), (339, 337, 374, 375), (319, 317, 365, 364), (333, 331, 371, 372), (327, 325, 368, 369), (317, 339, 375, 365), (321, 319, 364, 366), (335, 333, 372, 373), (329, 327, 369, 370), (353, 352, 364, 365), (352, 354, 366, 364), (354, 355, 367, 366), (355, 356, 368, 367), (356, 357, 369, 368), (357, 358, 370, 369), (358, 359, 371, 370), (359, 360, 372, 371), (360, 361, 373, 372), (361, 362, 374, 373), (362, 363, 375, 374), (363, 353, 365, 375), (376, 377, 387, 386, 385, 384, 383, 382, 381, 380, 379, 378), (359, 358, 382, 383), (356, 355, 379, 380), (363, 362, 386, 387), (352, 353, 377, 376), (360, 359, 383, 384), (357, 356, 380, 381), (353, 363, 387, 377), (354, 352, 376, 378), (361, 360, 384, 385), (358, 357, 381, 382), (355, 354, 378, 379), (388, 413, 412, 390), (390, 412, 414, 392), (392, 414, 415, 394), (394, 415, 416, 396), (396, 416, 417, 398), (398, 417, 418, 400), (400, 418, 419, 402), (402, 419, 420, 404), (404, 420, 421, 406), (406, 421, 422, 408), (395, 393, 438, 439), (408, 422, 423, 410), (410, 423, 413, 388), (388, 390, 392, 394, 396, 398, 400, 402, 404, 406, 408, 410), (389, 391, 412, 413), (391, 393, 414, 412), (393, 395, 415, 414), (395, 397, 416, 415), (397, 399, 417, 416), (399, 401, 418, 417), (401, 403, 419, 418), (403, 405, 420, 419), (405, 407, 421, 420), (407, 409, 422, 421), (409, 411, 423, 422), (411, 389, 413, 423), (434, 433, 457, 458), (409, 407, 445, 446), (403, 401, 442, 443), (397, 395, 439, 440), (411, 409, 446, 447), (391, 389, 437, 436), (405, 403, 443, 444), (399, 397, 440, 441), (389, 411, 447, 437), (393, 391, 436, 438), (407, 405, 444, 445), (401, 399, 441, 442), (425, 424, 436, 437), (424, 426, 438, 436), (426, 427, 439, 438), (427, 428, 440, 439), (428, 429, 441, 440), (429, 430, 442, 441), (430, 431, 443, 442), (431, 432, 444, 443), (432, 433, 445, 444), (433, 434, 446, 445), (434, 435, 447, 446), (435, 425, 437, 447), (448, 449, 459, 458, 457, 456, 455, 454, 453, 452, 451, 450), (431, 430, 454, 455), (428, 427, 451, 452), (435, 434, 458, 459), (424, 425, 449, 448), (432, 431, 455, 456), (429, 428, 452, 453), (425, 435, 459, 449), (426, 424, 448, 450), (433, 432, 456, 457), (430, 429, 453, 454), (427, 426, 450, 451), (460, 485, 484, 462), (462, 484, 486, 464), (464, 486, 487, 466), (466, 487, 488, 468), (468, 488, 489, 470), (470, 489, 490, 472), (472, 490, 491, 474), (474, 491, 492, 476), (476, 492, 493, 478), (478, 493, 494, 480), (467, 465, 510, 511), (480, 494, 495, 482), (482, 495, 485, 460), (460, 462, 464, 466, 468, 470, 472, 474, 476, 478, 480, 482), (461, 463, 484, 485), (463, 465, 486, 484), (465, 467, 487, 486), (467, 469, 488, 487), (469, 471, 489, 488), (471, 473, 490, 489), (473, 475, 491, 490), (475, 477, 492, 491), (477, 479, 493, 492), (479, 481, 494, 493), (481, 483, 495, 494), (483, 461, 485, 495), (506, 505, 529, 530), (481, 479, 517, 518), (475, 473, 514, 515), (469, 467, 511, 512), (483, 481, 518, 519), (463, 461, 509, 508), (477, 475, 515, 516), (471, 469, 512, 513), (461, 483, 519, 509), (465, 463, 508, 510), (479, 477, 516, 517), (473, 471, 513, 514), (497, 496, 508, 509), (496, 498, 510, 508), (498, 499, 511, 510), (499, 500, 512, 511), (500, 501, 513, 512), (501, 502, 514, 513), (502, 503, 515, 514), (503, 504, 516, 515), (504, 505, 517, 516), (505, 506, 518, 517), (506, 507, 519, 518), (507, 497, 509, 519), (520, 521, 531, 530, 529, 528, 527, 526, 525, 524, 523, 522), (503, 502, 526, 527), (500, 499, 523, 524), (507, 506, 530, 531), (496, 497, 521, 520), (504, 503, 527, 528), (501, 500, 524, 525), (497, 507, 531, 521), (498, 496, 520, 522), (505, 504, 528, 529), (502, 501, 525, 526), (499, 498, 522, 523), (532, 557, 556, 534), (534, 556, 558, 536), (536, 558, 559, 538), (538, 559, 560, 540), (540, 560, 561, 542), (542, 561, 562, 544), (544, 562, 563, 546), (546, 563, 564, 548), (548, 564, 565, 550), (550, 565, 566, 552), (539, 537, 582, 583), (552, 566, 567, 554), (554, 567, 557, 532), (532, 534, 536, 538, 540, 542, 544, 546, 548, 550, 552, 554), (533, 535, 556, 557), (535, 537, 558, 556), (537, 539, 559, 558), (539, 541, 560, 559), (541, 543, 561, 560), (543, 545, 562, 561), (545, 547, 563, 562), (547, 549, 564, 563), (549, 551, 565, 564), (551, 553, 566, 565), (553, 555, 567, 566), (555, 533, 557, 567), (578, 577, 601, 602), (553, 551, 589, 590), (547, 545, 586, 587), (541, 539, 583, 584), (555, 553, 590, 591), (535, 533, 581, 580), (549, 547, 587, 588), (543, 541, 584, 585), (533, 555, 591, 581), (537, 535, 580, 582), (551, 549, 588, 589), (545, 543, 585, 586), (569, 568, 580, 581), (568, 570, 582, 580), (570, 571, 583, 582), (571, 572, 584, 583), (572, 573, 585, 584), (573, 574, 586, 585), (574, 575, 587, 586), (575, 576, 588, 587), (576, 577, 589, 588), (577, 578, 590, 589), (578, 579, 591, 590), (579, 569, 581, 591), (592, 593, 603, 602, 601, 600, 599, 598, 597, 596, 595, 594), (575, 574, 598, 599), (572, 571, 595, 596), (579, 578, 602, 603), (568, 569, 593, 592), (576, 575, 599, 600), (573, 572, 596, 597), (569, 579, 603, 593), (570, 568, 592, 594), (577, 576, 600, 601), (574, 573, 597, 598), (571, 570, 594, 595), (604, 629, 628, 606), (606, 628, 630, 608), (608, 630, 631, 610), (610, 631, 632, 612), (612, 632, 633, 614), (614, 633, 634, 616), (616, 634, 635, 618), (618, 635, 636, 620), (620, 636, 637, 622), (622, 637, 638, 624), (611, 609, 654, 655), (624, 638, 639, 626), (626, 639, 629, 604), (604, 606, 608, 610, 612, 614, 616, 618, 620, 622, 624, 626), (605, 607, 628, 629), (607, 609, 630, 628), (609, 611, 631, 630), (611, 613, 632, 631), (613, 615, 633, 632), (615, 617, 634, 633), (617, 619, 635, 634), (619, 621, 636, 635), (621, 623, 637, 636), (623, 625, 638, 637), (625, 627, 639, 638), (627, 605, 629, 639), (668, 666, 686, 685), (625, 623, 661, 662), (619, 617, 658, 659), (613, 611, 655, 656), (627, 625, 662, 663), (607, 605, 653, 652), (621, 619, 659, 660), (615, 613, 656, 657), (605, 627, 663, 653), (609, 607, 652, 654), (623, 621, 660, 661), (617, 615, 657, 658), (645, 647, 690, 691), (669, 685, 686, 667), (671, 684, 685, 669), (673, 683, 684, 671), (675, 682, 683, 673), (642, 681, 682, 675), (644, 680, 681, 642), (646, 679, 680, 644), (648, 678, 679, 646), (650, 676, 678, 648), (640, 677, 676, 650), (652, 653, 663, 662, 661, 660, 659, 658, 657, 656, 655, 654), (670, 668, 685, 684), (672, 670, 684, 683), (674, 672, 683, 682), (641, 674, 682, 681), (643, 641, 681, 680), (645, 643, 680, 679), (647, 645, 679, 678), (649, 647, 678, 676), (651, 649, 676, 677), (640, 650, 648, 646, 644, 642, 675, 673, 671, 669, 667, 665), (665, 687, 677, 640), (667, 686, 687, 665), (666, 664, 687, 686), (664, 651, 677, 687), (666, 668, 697, 698), (672, 674, 694, 695), (643, 645, 691, 692), (664, 666, 698, 699), (649, 651, 689, 688), (670, 672, 695, 696), (641, 643, 692, 693), (651, 664, 699, 689), (647, 649, 688, 690), (668, 670, 696, 697), (674, 641, 693, 694), (688, 689, 699, 698, 697, 696, 695, 694, 693, 692, 691, 690), (716, 714, 734, 733), (705, 707, 738, 739), (717, 733, 734, 715), (719, 732, 733, 717), (721, 731, 732, 719), (723, 730, 731, 721), (702, 729, 730, 723), (704, 728, 729, 702), (706, 727, 728, 704), (708, 726, 727, 706), (710, 724, 726, 708), (700, 725, 724, 710), (718, 716, 733, 732), (720, 718, 732, 731), (722, 720, 731, 730), (701, 722, 730, 729), (703, 701, 729, 728), (705, 703, 728, 727), (707, 705, 727, 726), (709, 707, 726, 724), (711, 709, 724, 725), (700, 710, 708, 706, 704, 702, 723, 721, 719, 717, 715, 713), (713, 735, 725, 700), (715, 734, 735, 713), (714, 712, 735, 734), (712, 711, 725, 735), (714, 716, 745, 746), (720, 722, 742, 743), (703, 705, 739, 740), (712, 714, 746, 747), (709, 711, 737, 736), (718, 720, 743, 744), (701, 703, 740, 741), (711, 712, 747, 737), (707, 709, 736, 738), (716, 718, 744, 745), (722, 701, 741, 742), (736, 737, 747, 746, 745, 744, 743, 742, 741, 740, 739, 738), (756, 757, 751, 750), (754, 750, 768, 770), (767, 765, 753, 752), (755, 754, 770, 771), (764, 767, 752, 748), (765, 766, 749, 753), (755, 751, 757, 759), (750, 754, 758, 756), (754, 755, 759, 758), (760, 762, 757, 756), (764, 766, 762, 760), (759, 757, 762, 761), (756, 758, 763, 760), (758, 759, 761, 763), (748, 749, 766, 764), (761, 762, 766, 765), (760, 763, 767, 764), (763, 761, 765, 767), (751, 755, 771, 769), (750, 751, 769, 768), (771, 770, 774, 775), (770, 768, 772, 774), (769, 771, 775, 773), (768, 769, 773, 772), (773, 775, 779, 777), (772, 773, 777, 776), (775, 774, 778, 779), (774, 772, 776, 778), (779, 778, 782, 783), (778, 776, 780, 782), (777, 779, 783, 781), (776, 777, 781, 780), (782, 780, 784, 786), (781, 783, 787, 785), (780, 781, 785, 784), (783, 782, 786, 787), (785, 787, 791, 789), (784, 785, 789, 788), (787, 786, 790, 791), (786, 784, 788, 790), (791, 790, 794, 795), (790, 788, 792, 794), (789, 791, 795, 793), (788, 789, 793, 792), (793, 795, 799, 797), (792, 793, 797, 796), (795, 794, 798, 799), (794, 792, 796, 798), (797, 799, 803, 801), (796, 797, 801, 800), (799, 798, 802, 803), (798, 796, 800, 802), (803, 802, 806, 807), (802, 800, 804, 806), (801, 803, 807, 805), (800, 801, 805, 804), (805, 807, 811, 809), (804, 805, 809, 808), (807, 806, 810, 811), (806, 804, 808, 810), (808, 809, 813, 812), (811, 810, 814, 815), (810, 808, 812, 814), (809, 811, 815, 813), (749, 813, 815, 753), (753, 815, 814, 752), (752, 814, 812, 748), (748, 812, 813, 749), (833, 822, 857), (817, 818, 820, 819), (830, 816, 856), (894, 895, 918, 908), (857, 858, 881, 871), (821, 822, 824, 823), (824, 855, 826), (834, 853, 872, 873), (843, 892, 849), (835, 852, 826), (825, 826, 828, 827), (832, 853, 818), (828, 860, 830), (844, 848, 851, 846), (820, 818, 854), (828, 852, 862, 860), (829, 830, 832, 831), (854, 834, 873, 879), (888, 889, 849), (822, 833, 861), (887, 890, 909, 910), (823, 824, 826, 825), (831, 832, 818, 817), (845, 842, 843, 838), (886, 842, 894), (819, 820, 822, 821), (841, 850, 893), (827, 828, 830, 829), (856, 816, 875, 883), (818, 853, 834), (859, 856, 883, 877), (826, 852, 828), (854, 858, 857, 820), (833, 857, 871, 869), (854, 818, 834), (826, 855, 835), (862, 852, 864, 878), (856, 859, 853, 832), (861, 833, 869, 884), (857, 822, 820), (855, 863, 882, 880), (830, 856, 832), (852, 835, 865, 864), (861, 863, 855, 824), (860, 862, 878, 874), (853, 859, 877, 872), (830, 860, 816), (822, 861, 824), (875, 866, 877, 883), (869, 868, 882, 884), (873, 876, 881, 879), (872, 877, 876, 873), (866, 878, 870, 867), (880, 882, 870, 865), (881, 876, 867, 868), (876, 877, 866, 867), (871, 881, 868, 869), (870, 882, 868, 867), (870, 878, 864, 865), (874, 878, 866, 875), (863, 861, 884, 882), (835, 855, 880, 865), (858, 854, 879, 881), (816, 860, 874, 875), (839, 849, 840, 847), (885, 890, 848), (840, 897, 841), (851, 848, 891), (840, 889, 899, 897), (836, 841, 885, 837), (891, 887, 910, 916), (842, 886, 898), (838, 843, 849, 839), (837, 885, 848, 844), (846, 851, 842, 845), (847, 840, 841, 836), (893, 850, 912, 920), (848, 890, 887), (896, 893, 920, 914), (849, 889, 840), (891, 895, 894, 851), (886, 894, 908, 906), (891, 848, 887), (849, 892, 888), (899, 889, 901, 915), (893, 896, 890, 885), (898, 886, 906, 921), (894, 842, 851), (892, 900, 919, 917), (841, 893, 885), (889, 888, 902, 901), (898, 900, 892, 843), (897, 899, 915, 911), (890, 896, 914, 909), (841, 897, 850), (842, 898, 843), (912, 903, 914, 920), (906, 905, 919, 921), (910, 913, 918, 916), (909, 914, 913, 910), (903, 915, 907, 904), (917, 919, 907, 902), (918, 913, 904, 905), (913, 914, 903, 904), (908, 918, 905, 906), (907, 919, 905, 904), (907, 915, 901, 902), (911, 915, 903, 912), (900, 898, 921, 919), (888, 892, 917, 902), (895, 891, 916, 918), (850, 897, 911, 912), (939, 928, 947), (923, 924, 926, 925), (936, 922, 946), (947, 948, 971, 961), (927, 928, 930, 929), (930, 945, 932), (940, 943, 962, 963), (941, 942, 932), (931, 932, 934, 933), (938, 943, 924), (934, 950, 936), (926, 924, 944), (934, 942, 952, 950), (935, 936, 938, 937), (944, 940, 963, 969), (928, 939, 951), (929, 930, 932, 931), (937, 938, 924, 923), (925, 926, 928, 927), (933, 934, 936, 935), (946, 922, 965, 973), (924, 943, 940), (949, 946, 973, 967), (932, 942, 934), (944, 948, 947, 926), (939, 947, 961, 959), (944, 924, 940), (932, 945, 941), (952, 942, 954, 968), (946, 949, 943, 938), (951, 939, 959, 974), (947, 928, 926), (945, 953, 972, 970), (936, 946, 938), (942, 941, 955, 954), (951, 953, 945, 930), (950, 952, 968, 964), (943, 949, 967, 962), (936, 950, 922), (928, 951, 930), (965, 956, 967, 973), (959, 958, 972, 974), (963, 966, 971, 969), (962, 967, 966, 963), (956, 968, 960, 957), (970, 972, 960, 955), (971, 966, 957, 958), (966, 967, 956, 957), (961, 971, 958, 959), (960, 972, 958, 957), (960, 968, 954, 955), (964, 968, 956, 965), (953, 951, 974, 972), (941, 945, 970, 955), (948, 944, 969, 971), (922, 950, 964, 965), (992, 981, 1000), (976, 977, 979, 978), (989, 975, 999), (1000, 1001, 1024, 1014), (980, 981, 983, 982), (983, 998, 985), (993, 996, 1015, 1016), (994, 995, 985), (984, 985, 987, 986), (991, 996, 977), (987, 1003, 989), (979, 977, 997), (987, 995, 1005, 1003), (988, 989, 991, 990), (997, 993, 1016, 1022), (981, 992, 1004), (982, 983, 985, 984), (990, 991, 977, 976), (978, 979, 981, 980), (986, 987, 989, 988), (999, 975, 1018, 1026), (977, 996, 993), (1002, 999, 1026, 1020), (985, 995, 987), (997, 1001, 1000, 979), (992, 1000, 1014, 1012), (997, 977, 993), (985, 998, 994), (1005, 995, 1007, 1021), (999, 1002, 996, 991), (1004, 992, 1012, 1027), (1000, 981, 979), (998, 1006, 1025, 1023), (989, 999, 991), (995, 994, 1008, 1007), (1004, 1006, 998, 983), (1003, 1005, 1021, 1017), (996, 1002, 1020, 1015), (989, 1003, 975), (981, 1004, 983), (1018, 1009, 1020, 1026), (1012, 1011, 1025, 1027), (1016, 1019, 1024, 1022), (1015, 1020, 1019, 1016), (1009, 1021, 1013, 1010), (1023, 1025, 1013, 1008), (1024, 1019, 1010, 1011), (1019, 1020, 1009, 1010), (1014, 1024, 1011, 1012), (1013, 1025, 1011, 1010), (1013, 1021, 1007, 1008), (1017, 1021, 1009, 1018), (1006, 1004, 1027, 1025), (994, 998, 1023, 1008), (1001, 997, 1022, 1024), (975, 1003, 1017, 1018), (1045, 1034, 1053), (1029, 1030, 1032, 1031), (1042, 1028, 1052), (1053, 1054, 1077, 1067), (1033, 1034, 1036, 1035), (1036, 1051, 1038), (1046, 1049, 1068, 1069), (1047, 1048, 1038), (1037, 1038, 1040, 1039), (1044, 1049, 1030), (1040, 1056, 1042), (1032, 1030, 1050), (1040, 1048, 1058, 1056), (1041, 1042, 1044, 1043), (1050, 1046, 1069, 1075), (1034, 1045, 1057), (1035, 1036, 1038, 1037), (1043, 1044, 1030, 1029), (1031, 1032, 1034, 1033), (1039, 1040, 1042, 1041), (1052, 1028, 1071, 1079), (1030, 1049, 1046), (1055, 1052, 1079, 1073), (1038, 1048, 1040), (1050, 1054, 1053, 1032), (1045, 1053, 1067, 1065), (1050, 1030, 1046), (1038, 1051, 1047), (1058, 1048, 1060, 1074), (1052, 1055, 1049, 1044), (1057, 1045, 1065, 1080), (1053, 1034, 1032), (1051, 1059, 1078, 1076), (1042, 1052, 1044), (1048, 1047, 1061, 1060), (1057, 1059, 1051, 1036), (1056, 1058, 1074, 1070), (1049, 1055, 1073, 1068), (1042, 1056, 1028), (1034, 1057, 1036), (1071, 1062, 1073, 1079), (1065, 1064, 1078, 1080), (1069, 1072, 1077, 1075), (1068, 1073, 1072, 1069), (1062, 1074, 1066, 1063), (1076, 1078, 1066, 1061), (1077, 1072, 1063, 1064), (1072, 1073, 1062, 1063), (1067, 1077, 1064, 1065), (1066, 1078, 1064, 1063), (1066, 1074, 1060, 1061), (1070, 1074, 1062, 1071), (1059, 1057, 1080, 1078), (1047, 1051, 1076, 1061), (1054, 1050, 1075, 1077), (1028, 1056, 1070, 1071), (1098, 1087, 1106), (1082, 1083, 1085, 1084), (1095, 1081, 1105), (1106, 1107, 1130, 1120), (1086, 1087, 1089, 1088), (1089, 1104, 1091), (1099, 1102, 1121, 1122), (1100, 1101, 1091), (1090, 1091, 1093, 1092), (1097, 1102, 1083), (1093, 1109, 1095), (1085, 1083, 1103), (1093, 1101, 1111, 1109), (1094, 1095, 1097, 1096), (1103, 1099, 1122, 1128), (1087, 1098, 1110), (1088, 1089, 1091, 1090), (1096, 1097, 1083, 1082), (1084, 1085, 1087, 1086), (1092, 1093, 1095, 1094), (1105, 1081, 1124, 1132), (1083, 1102, 1099), (1108, 1105, 1132, 1126), (1091, 1101, 1093), (1103, 1107, 1106, 1085), (1098, 1106, 1120, 1118), (1103, 1083, 1099), (1091, 1104, 1100), (1111, 1101, 1113, 1127), (1105, 1108, 1102, 1097), (1110, 1098, 1118, 1133), (1106, 1087, 1085), (1104, 1112, 1131, 1129), (1095, 1105, 1097), (1101, 1100, 1114, 1113), (1110, 1112, 1104, 1089), (1109, 1111, 1127, 1123), (1102, 1108, 1126, 1121), (1095, 1109, 1081), (1087, 1110, 1089), (1124, 1115, 1126, 1132), (1118, 1117, 1131, 1133), (1122, 1125, 1130, 1128), (1121, 1126, 1125, 1122), (1115, 1127, 1119, 1116), (1129, 1131, 1119, 1114), (1130, 1125, 1116, 1117), (1125, 1126, 1115, 1116), (1120, 1130, 1117, 1118), (1119, 1131, 1117, 1116), (1119, 1127, 1113, 1114), (1123, 1127, 1115, 1124), (1112, 1110, 1133, 1131), (1100, 1104, 1129, 1114), (1107, 1103, 1128, 1130), (1081, 1109, 1123, 1124), (1151, 1140, 1159), (1135, 1136, 1138, 1137), (1148, 1134, 1158), (1159, 1160, 1183, 1173), (1139, 1140, 1142, 1141), (1142, 1157, 1144), (1152, 1155, 1174, 1175), (1153, 1154, 1144), (1143, 1144, 1146, 1145), (1150, 1155, 1136), (1146, 1162, 1148), (1138, 1136, 1156), (1146, 1154, 1164, 1162), (1147, 1148, 1150, 1149), (1156, 1152, 1175, 1181), (1140, 1151, 1163), (1141, 1142, 1144, 1143), (1149, 1150, 1136, 1135), (1137, 1138, 1140, 1139), (1145, 1146, 1148, 1147), (1158, 1134, 1177, 1185), (1136, 1155, 1152), (1161, 1158, 1185, 1179), (1144, 1154, 1146), (1156, 1160, 1159, 1138), (1151, 1159, 1173, 1171), (1156, 1136, 1152), (1144, 1157, 1153), (1164, 1154, 1166, 1180), (1158, 1161, 1155, 1150), (1163, 1151, 1171, 1186), (1159, 1140, 1138), (1157, 1165, 1184, 1182), (1148, 1158, 1150), (1154, 1153, 1167, 1166), (1163, 1165, 1157, 1142), (1162, 1164, 1180, 1176), (1155, 1161, 1179, 1174), (1148, 1162, 1134), (1140, 1163, 1142), (1177, 1168, 1179, 1185), (1171, 1170, 1184, 1186), (1175, 1178, 1183, 1181), (1174, 1179, 1178, 1175), (1168, 1180, 1172, 1169), (1182, 1184, 1172, 1167), (1183, 1178, 1169, 1170), (1178, 1179, 1168, 1169), (1173, 1183, 1170, 1171), (1172, 1184, 1170, 1169), (1172, 1180, 1166, 1167), (1176, 1180, 1168, 1177), (1165, 1163, 1186, 1184), (1153, 1157, 1182, 1167), (1160, 1156, 1181, 1183), (1134, 1162, 1176, 1177), (101, 190, 1187, 181), (1188, 1189, 1191, 1190), (1190, 1191, 1193, 1192), (1192, 1193, 1195, 1194), (1194, 1195, 1197, 1196), (1196, 1197, 1199, 1198), (1198, 1199, 1201, 1200), (1200, 1201, 1203, 1202), (1202, 1203, 1205, 1204), (1204, 1205, 1207, 1206), (1206, 1207, 1209, 1208), (1208, 1209, 1211, 1210), (1210, 1211, 1189, 1188), (1200, 1202, 1219, 1218), (1212, 1213, 1225, 1224), (1198, 1200, 1218, 1217), (1196, 1198, 1217, 1216), (1194, 1196, 1216, 1215), (1210, 1188, 1212, 1223), (1188, 1190, 1213, 1212), (1192, 1194, 1215, 1214), (1208, 1210, 1223, 1222), (1190, 1192, 1214, 1213), (1206, 1208, 1222, 1221), (1204, 1206, 1221, 1220), (1202, 1204, 1220, 1219), (1234, 1235, 1247, 1246), (1219, 1220, 1232, 1231), (1216, 1217, 1229, 1228), (1223, 1212, 1224, 1235), (1213, 1214, 1226, 1225), (1220, 1221, 1233, 1232), (1217, 1218, 1230, 1229), (1214, 1215, 1227, 1226), (1221, 1222, 1234, 1233), (1218, 1219, 1231, 1230), (1215, 1216, 1228, 1227), (1222, 1223, 1235, 1234), (1239, 1240, 1252, 1251), (1224, 1225, 1237, 1236), (1231, 1232, 1244, 1243), (1228, 1229, 1241, 1240), (1235, 1224, 1236, 1247), (1225, 1226, 1238, 1237), (1232, 1233, 1245, 1244), (1229, 1230, 1242, 1241), (1226, 1227, 1239, 1238), (1233, 1234, 1246, 1245), (1230, 1231, 1243, 1242), (1227, 1228, 1240, 1239), (1251, 1252, 1264, 1263), (1246, 1247, 1259, 1258), (1236, 1237, 1249, 1248), (1243, 1244, 1256, 1255), (1240, 1241, 1253, 1252), (1247, 1236, 1248, 1259), (1237, 1238, 1250, 1249), (1244, 1245, 1257, 1256), (1241, 1242, 1254, 1253), (1238, 1239, 1251, 1250), (1245, 1246, 1258, 1257), (1242, 1243, 1255, 1254), (1269, 1270, 1279, 1275), (1258, 1259, 1271, 1270), (1248, 1249, 1261, 1260), (1255, 1256, 1268, 1267), (1252, 1253, 1265, 1264), (1259, 1248, 1260, 1271), (1249, 1250, 1262, 1261), (1256, 1257, 1269, 1268), (1253, 1254, 1266, 1265), (1250, 1251, 1263, 1262), (1257, 1258, 1270, 1269), (1254, 1255, 1267, 1266), (1263, 1264, 1277, 1274), (1270, 1271, 1281, 1279), (1260, 1261, 1278, 1272), (1267, 1268, 1282, 1273), (1264, 1265, 1280, 1277), (1271, 1260, 1272, 1281), (1261, 1262, 1276, 1278), (1268, 1269, 1275, 1282), (1265, 1266, 1280), (1262, 1263, 1274, 1276), (1273, 1266, 1267), (1272, 1278, 1296, 1290), (1279, 1281, 1299, 1286), (1281, 1272, 1290, 1299), (1278, 1276, 1285, 1296), (1275, 1279, 1286, 1293), (1282, 1275, 1293, 1288), (1280, 1266, 1283, 1298), (1266, 1273, 1291, 1283), (1274, 1277, 1295, 1284), (1276, 1274, 1284, 1285), (1277, 1280, 1298, 1295), (1273, 1282, 1288, 1291), (1449, 1316, 1289, 1297), (1318, 1314, 1287, 1292), (1287, 1294, 1300, 1292), (1292, 1300, 1297, 1289), (1293, 1286, 1309, 1305), (1288, 1293, 1305, 1312), (1298, 1283, 1301, 1310), (1283, 1291, 1303, 1301), (1284, 1295, 1307, 1304), (1285, 1284, 1304, 1306), (1295, 1298, 1310, 1307), (1291, 1288, 1312, 1303), (1290, 1296, 1308, 1302), (1286, 1299, 1311, 1309), (1299, 1290, 1302, 1311), (1296, 1285, 1306, 1308), (1301, 1303, 1312, 1305, 1309, 1311, 1302, 1308, 1306, 1304, 1307, 1310), (1324, 1323, 1313, 1447), (1327, 1328, 1446, 1315), (1329, 1324, 1447, 1445), (1330, 1327, 1315, 1319), (1323, 1330, 1319, 1313), (1328, 1329, 1445, 1446), (0, 1317, 1320, 6), (1316, 1318, 1292, 1289), (0, 1313, 1319, 1317), (2, 1321, 1333, 1332), (2, 4, 1323, 1324), (1321, 2, 1324, 1329), (4, 1322, 1330, 1323), (1322, 1321, 1329, 1330), (28, 29, 1328, 1327), (29, 1325, 1329, 1328), (1326, 28, 1327, 1330), (1325, 1326, 1330, 1329), (1338, 1337, 1336, 1335), (1331, 1332, 1333, 1334), (29, 28, 1335, 1336), (1322, 4, 1331, 1334), (1326, 1325, 1337, 1338), (4, 2, 1332, 1331), (1325, 29, 1336, 1337), (1321, 1322, 1334, 1333), (1356, 1345, 1364), (1340, 1341, 1343, 1342), (1353, 1339, 1363), (1364, 1365, 1388, 1378), (1344, 1345, 1347, 1346), (1347, 1362, 1349), (1357, 1360, 1379, 1380), (1358, 1359, 1349), (1348, 1349, 1351, 1350), (1355, 1360, 1341), (1351, 1367, 1353), (1343, 1341, 1361), (1351, 1359, 1369, 1367), (1352, 1353, 1355, 1354), (1361, 1357, 1380, 1386), (1345, 1356, 1368), (1346, 1347, 1349, 1348), (1354, 1355, 1341, 1340), (1342, 1343, 1345, 1344), (1350, 1351, 1353, 1352), (1363, 1339, 1382, 1390), (1341, 1360, 1357), (1366, 1363, 1390, 1384), (1349, 1359, 1351), (1361, 1365, 1364, 1343), (1356, 1364, 1378, 1376), (1361, 1341, 1357), (1349, 1362, 1358), (1369, 1359, 1371, 1385), (1363, 1366, 1360, 1355), (1368, 1356, 1376, 1391), (1364, 1345, 1343), (1362, 1370, 1389, 1387), (1353, 1363, 1355), (1359, 1358, 1372, 1371), (1368, 1370, 1362, 1347), (1367, 1369, 1385, 1381), (1360, 1366, 1384, 1379), (1353, 1367, 1339), (1345, 1368, 1347), (1382, 1373, 1384, 1390), (1376, 1375, 1389, 1391), (1380, 1383, 1388, 1386), (1379, 1384, 1383, 1380), (1373, 1385, 1377, 1374), (1387, 1389, 1377, 1372), (1388, 1383, 1374, 1375), (1383, 1384, 1373, 1374), (1378, 1388, 1375, 1376), (1377, 1389, 1375, 1374), (1377, 1385, 1371, 1372), (1381, 1385, 1373, 1382), (1370, 1368, 1391, 1389), (1358, 1362, 1387, 1372), (1365, 1361, 1386, 1388), (1339, 1367, 1381, 1382), (1409, 1398, 1417), (1393, 1394, 1396, 1395), (1406, 1392, 1416), (1417, 1418, 1441, 1431), (1397, 1398, 1400, 1399), (1400, 1415, 1402), (1410, 1413, 1432, 1433), (1411, 1412, 1402), (1401, 1402, 1404, 1403), (1408, 1413, 1394), (1404, 1420, 1406), (1396, 1394, 1414), (1404, 1412, 1422, 1420), (1405, 1406, 1408, 1407), (1414, 1410, 1433, 1439), (1398, 1409, 1421), (1399, 1400, 1402, 1401), (1407, 1408, 1394, 1393), (1395, 1396, 1398, 1397), (1403, 1404, 1406, 1405), (1416, 1392, 1435, 1443), (1394, 1413, 1410), (1419, 1416, 1443, 1437), (1402, 1412, 1404), (1414, 1418, 1417, 1396), (1409, 1417, 1431, 1429), (1414, 1394, 1410), (1402, 1415, 1411), (1422, 1412, 1424, 1438), (1416, 1419, 1413, 1408), (1421, 1409, 1429, 1444), (1417, 1398, 1396), (1415, 1423, 1442, 1440), (1406, 1416, 1408), (1412, 1411, 1425, 1424), (1421, 1423, 1415, 1400), (1420, 1422, 1438, 1434), (1413, 1419, 1437, 1432), (1406, 1420, 1392), (1398, 1421, 1400), (1435, 1426, 1437, 1443), (1429, 1428, 1442, 1444), (1433, 1436, 1441, 1439), (1432, 1437, 1436, 1433), (1426, 1438, 1430, 1427), (1440, 1442, 1430, 1425), (1441, 1436, 1427, 1428), (1436, 1437, 1426, 1427), (1431, 1441, 1428, 1429), (1430, 1442, 1428, 1427), (1430, 1438, 1424, 1425), (1434, 1438, 1426, 1435), (1423, 1421, 1444, 1442), (1411, 1415, 1440, 1425), (1418, 1414, 1439, 1441), (1392, 1420, 1434, 1435), (1318, 1316, 1446, 1445), (1448, 1314, 1447, 8), (1316, 1449, 9, 1446), (1314, 1318, 1445, 1447), (1450, 1475, 1474, 1452), (1452, 1474, 1476, 1454), (1454, 1476, 1477, 1456), (1456, 1477, 1478, 1458), (1458, 1478, 1479, 1460), (1460, 1479, 1480, 1462), (1462, 1480, 1481, 1464), (1464, 1481, 1482, 1466), (1466, 1482, 1483, 1468), (1468, 1483, 1484, 1470), (1461, 1459, 1490, 1491), (1470, 1484, 1485, 1472), (1472, 1485, 1475, 1450), (1451, 1453, 1474, 1475), (1453, 1455, 1476, 1474), (1455, 1457, 1477, 1476), (1457, 1459, 1478, 1477), (1459, 1461, 1479, 1478), (1461, 1463, 1480, 1479), (1463, 1465, 1481, 1480), (1465, 1467, 1482, 1481), (1467, 1469, 1483, 1482), (1469, 1471, 1484, 1483), (1471, 1473, 1485, 1484), (1473, 1451, 1475, 1485), (1491, 1490, 1502, 1503), (1451, 1473, 1497, 1487), (1455, 1453, 1486, 1488), (1469, 1467, 1494, 1495), (1463, 1461, 1491, 1492), (1457, 1455, 1488, 1489), (1471, 1469, 1495, 1496), (1465, 1463, 1492, 1493), (1459, 1457, 1489, 1490), (1473, 1471, 1496, 1497), (1453, 1451, 1487, 1486), (1467, 1465, 1493, 1494), (1498, 1499, 1509, 1508, 1507, 1506, 1505, 1504, 1503, 1502, 1501, 1500), (1487, 1497, 1509, 1499), (1488, 1486, 1498, 1500), (1495, 1494, 1506, 1507), (1492, 1491, 1503, 1504), (1489, 1488, 1500, 1501), (1496, 1495, 1507, 1508), (1493, 1492, 1504, 1505), (1490, 1489, 1501, 1502), (1497, 1496, 1508, 1509), (1486, 1487, 1499, 1498), (1494, 1493, 1505, 1506)])
me_cube.polygons.foreach_set('material_index', [13, 0, 0, 0, 0, 13, 0, 0, 14, 14, 14, 14, 14, 14, 14, 14, 14, 14, 14, 14, 14, 14, 0, 0, 0, 13, 13, 13, 2, 2, 2, 2, 2, 2, 2, 2, 2, 2, 2, 2, 2, 2, 2, 2, 2, 2, 2, 2, 2, 2, 2, 2, 2, 2, 2, 2, 2, 2, 2, 2, 2, 2, 2, 2, 2, 2, 2, 2, 2, 2, 2, 2, 2, 2, 2, 2, 2, 2, 2, 2, 2, 16, 13, 16, 16, 16, 16, 3, 2, 3, 2, 2, 3, 2, 3, 2, 3, 2, 3, 2, 2, 3, 2, 3, 2, 3, 2, 3, 2, 2, 3, 2, 3, 2, 3, 3, 3, 3, 3, 3, 3, 3, 3, 3, 3, 3, 3, 3, 3, 3, 3, 3, 3, 3, 3, 3, 3, 3, 3, 3, 3, 3, 3, 3, 3, 3, 3, 3, 3, 3, 16, 16, 16, 16, 13, 13, 13, 13, 16, 16, 16, 16, 16, 16, 16, 16, 16, 16, 16, 16, 16, 16, 16, 16, 16, 16, 16, 16, 16, 15, 16, 16, 15, 16, 16, 16, 16, 15, 15, 16, 16, 16, 15, 15, 15, 15, 15, 15, 16, 16, 15, 15, 15, 16, 15, 15, 15, 15, 15, 6, 6, 6, 6, 6, 6, 6, 6, 6, 6, 6, 6, 6, 6, 6, 6, 5, 5, 5, 5, 5, 5, 5, 5, 6, 6, 6, 6, 6, 6, 6, 6, 6, 6, 6, 6, 6, 6, 6, 6, 6, 6, 6, 6, 6, 6, 6, 6, 6, 6, 6, 6, 6, 6, 6, 6, 9, 9, 9, 9, 9, 9, 9, 9, 9, 9, 9, 9, 9, 9, 9, 9, 9, 9, 9, 9, 9, 9, 9, 9, 9, 9, 10, 9, 9, 9, 9, 9, 9, 9, 9, 9, 9, 9, 10, 10, 10, 10, 10, 10, 10, 10, 10, 10, 10, 10, 10, 10, 10, 10, 10, 10, 10, 10, 10, 10, 10, 10, 9, 9, 9, 9, 9, 9, 9, 9, 9, 9, 9, 9, 9, 9, 9, 9, 9, 9, 9, 9, 9, 9, 9, 9, 9, 9, 10, 9, 9, 9, 9, 9, 9, 9, 9, 9, 9, 9, 10, 10, 10, 10, 10, 10, 10, 10, 10, 10, 10, 10, 10, 10, 10, 10, 10, 10, 10, 10, 10, 10, 10, 10, 9, 9, 9, 9, 9, 9, 9, 9, 9, 9, 9, 9, 9, 9, 9, 9, 9, 9, 9, 9, 9, 9, 9, 9, 9, 9, 10, 9, 9, 9, 9, 9, 9, 9, 9, 9, 9, 9, 10, 10, 10, 10, 10, 10, 10, 10, 10, 10, 10, 10, 10, 10, 10, 10, 10, 10, 10, 10, 10, 10, 10, 10, 9, 9, 9, 9, 9, 9, 9, 9, 9, 9, 9, 9, 9, 9, 9, 9, 9, 9, 9, 9, 9, 9, 9, 9, 9, 9, 10, 9, 9, 9, 9, 9, 9, 9, 9, 9, 9, 9, 10, 10, 10, 10, 10, 10, 10, 10, 10, 10, 10, 10, 10, 10, 10, 10, 10, 10, 10, 10, 10, 10, 10, 10, 9, 9, 9, 9, 9, 9, 9, 9, 9, 9, 9, 9, 9, 9, 9, 9, 9, 9, 9, 9, 9, 9, 9, 9, 9, 9, 9, 9, 9, 9, 9, 9, 9, 9, 9, 9, 9, 9, 9, 9, 9, 9, 9, 9, 9, 9, 9, 9, 9, 11, 9, 9, 9, 9, 9, 9, 9, 9, 9, 9, 9, 9, 9, 9, 9, 9, 9, 9, 9, 9, 9, 9, 9, 9, 9, 11, 9, 9, 9, 9, 9, 9, 9, 9, 9, 9, 9, 9, 9, 9, 9, 9, 9, 9, 9, 9, 9, 9, 9, 9, 9, 9, 9, 9, 9, 9, 9, 9, 9, 9, 9, 9, 9, 11, 12, 12, 12, 12, 12, 12, 12, 12, 12, 12, 12, 12, 12, 12, 12, 12, 12, 12, 12, 12, 12, 12, 12, 12, 12, 12, 12, 12, 12, 12, 12, 12, 12, 12, 12, 12, 12, 12, 12, 12, 12, 12, 12, 12, 12, 12, 12, 12, 12, 12, 12, 12, 12, 12, 12, 12, 12, 12, 12, 12, 12, 12, 12, 12, 12, 12, 12, 12, 1, 1, 1, 1, 1, 1, 1, 1, 1, 1, 1, 1, 1, 1, 1, 1, 1, 1, 1, 1, 1, 1, 1, 1, 1, 1, 1, 1, 1, 1, 1, 1, 1, 1, 1, 1, 1, 1, 1, 1, 1, 1, 1, 1, 1, 1, 1, 1, 1, 1, 1, 1, 1, 1, 1, 1, 1, 1, 1, 1, 1, 1, 1, 1, 1, 1, 1, 1, 1, 1, 1, 1, 1, 1, 1, 1, 1, 1, 1, 1, 1, 1, 1, 1, 1, 1, 1, 1, 1, 1, 1, 1, 1, 1, 1, 1, 1, 1, 1, 1, 1, 1, 1, 1, 1, 1, 1, 1, 1, 1, 1, 1, 1, 1, 1, 1, 1, 1, 1, 1, 1, 1, 1, 1, 1, 1, 1, 1, 1, 1, 1, 1, 1, 1, 1, 1, 1, 1, 1, 1, 1, 1, 1, 1, 1, 1, 1, 1, 1, 1, 1, 1, 1, 1, 1, 1, 1, 1, 1, 1, 1, 1, 1, 1, 1, 1, 1, 1, 1, 1, 1, 1, 1, 1, 1, 1, 1, 1, 1, 1, 1, 1, 1, 1, 1, 1, 1, 1, 1, 1, 1, 1, 1, 1, 1, 1, 1, 1, 1, 1, 1, 1, 1, 1, 1, 1, 1, 1, 1, 1, 1, 1, 1, 1, 1, 1, 1, 1, 1, 1, 1, 1, 1, 1, 1, 1, 1, 1, 1, 1, 1, 1, 1, 1, 1, 1, 1, 1, 1, 1, 1, 1, 1, 1, 1, 1, 1, 1, 1, 1, 1, 1, 1, 1, 1, 1, 1, 1, 1, 1, 1, 1, 1, 1, 1, 1, 1, 1, 1, 1, 1, 1, 1, 1, 1, 1, 1, 1, 1, 1, 1, 1, 1, 1, 1, 1, 1, 1, 1, 1, 1, 1, 1, 1, 1, 1, 1, 1, 1, 1, 1, 1, 1, 1, 1, 1, 1, 1, 1, 1, 1, 1, 1, 1, 1, 1, 1, 1, 1, 1, 1, 1, 1, 1, 1, 1, 1, 1, 1, 1, 1, 1, 1, 1, 1, 1, 1, 1, 1, 1, 1, 1, 1, 1, 1, 1, 1, 1, 1, 1, 1, 1, 1, 1, 1, 1, 1, 1, 1, 1, 1, 1, 1, 1, 1, 1, 1, 1, 1, 1, 1, 1, 1, 1, 1, 1, 1, 1, 1, 1, 1, 1, 1, 1, 1, 1, 1, 1, 1, 1, 1, 1, 16, 4, 4, 4, 4, 4, 4, 4, 4, 4, 4, 4, 4, 4, 4, 4, 4, 4, 4, 4, 4, 4, 4, 4, 4, 4, 4, 4, 4, 4, 4, 4, 4, 4, 4, 4, 4, 4, 4, 4, 4, 4, 4, 4, 4, 4, 4, 4, 4, 4, 4, 4, 4, 4, 4, 4, 4, 4, 4, 4, 4, 4, 4, 4, 4, 4, 4, 4, 4, 4, 4, 4, 4, 4, 4, 4, 4, 4, 4, 4, 4, 4, 4, 4, 4, 4, 4, 4, 4, 4, 4, 4, 4, 4, 4, 4, 4, 0, 0, 0, 0, 4, 4, 4, 4, 4, 4, 4, 4, 4, 4, 4, 4, 4, 0, 0, 0, 0, 0, 0, 0, 0, 0, 13, 0, 0, 0, 0, 0, 0, 0, 0, 13, 13, 13, 13, 13, 13, 13, 13, 1, 1, 1, 1, 1, 1, 1, 1, 1, 1, 1, 1, 1, 1, 1, 1, 1, 1, 1, 1, 1, 1, 1, 1, 1, 1, 1, 1, 1, 1, 1, 1, 1, 1, 1, 1, 1, 1, 1, 1, 1, 1, 1, 1, 1, 1, 1, 1, 1, 1, 1, 1, 1, 1, 1, 1, 1, 1, 1, 1, 1, 1, 1, 1, 1, 1, 1, 1, 1, 1, 1, 1, 1, 1, 1, 1, 1, 1, 1, 1, 1, 1, 1, 1, 1, 1, 1, 1, 1, 1, 1, 1, 1, 1, 1, 1, 1, 1, 1, 1, 1, 1, 1, 1, 1, 1, 1, 1, 1, 1, 1, 1, 0, 0, 0, 0, 7, 7, 7, 7, 7, 7, 7, 7, 7, 7, 8, 7, 7, 7, 7, 7, 7, 7, 7, 7, 7, 7, 7, 7, 7, 8, 8, 8, 8, 8, 8, 8, 8, 8, 8, 8, 8, 8, 8, 8, 8, 8, 8, 8, 8, 8, 8, 8, 8])
me_cube.materials.append(mat_base)
me_cube.materials.append(mat_screw)
me_cube.materials.append(mat_gallon)
me_cube.materials.append(mat_gallon2)
me_cube.materials.append(mat_exhaust)
me_cube.materials.append(mat_cannon)
me_cube.materials.append(mat_cannon2)
me_cube.materials.append(mat_lights)
me_cube.materials.append(mat_lights2)
me_cube.materials.append(mat_wheel)
me_cube.materials.append(mat_wheel2)
me_cube.materials.append(mat_wheel3)
me_cube.materials.append(mat_wheel4)
me_cube.materials.append(mat_window)
me_cube.materials.append(mat_mudguard)
me_cube.materials.append(mat_tophead)
me_cube.materials.append(mat_head)
me_cube.use_remesh_preserve_volume = False
me_cube.use_remesh_preserve_attributes = False
me_cube.use_mirror_vertex_groups = False
me_cube.update()

# ---- objects
ob_cube = bpy.data.objects.new('Cube', me_cube)
ob_lamp = bpy.data.objects.new('Lamp', light_lamp)
ob_camera = bpy.data.objects.new('Camera', cam_camera)

# ---- transforms, parenting, visibility, modifiers, constraints
ob_cube.location = (0.0, 0.0, 1.0)
ob_cube.lock_rotations_4d = False
ob_cube.empty_display_type = 'ARROWS'
ob_cube.lineart.crease_threshold = 0.0
_m = ob_cube.modifiers.new('Mirror', 'MIRROR')
ob_lamp.location = (4.076, 1.005, 5.904)
ob_lamp.rotation_euler = (0.6503, 0.05522, 1.866)
ob_lamp.lock_rotations_4d = False
ob_lamp.empty_display_type = 'ARROWS'
ob_lamp.color = (0.0, 0.0, 0.0, 0.0)
ob_lamp.lineart.crease_threshold = 0.0
ob_camera.location = (7.481, -6.508, 5.344)
ob_camera.rotation_euler = (1.109, 0.0, 0.8149)
ob_camera.lock_rotations_4d = False
ob_camera.empty_display_type = 'ARROWS'
ob_camera.color = (0.0, 0.0, 0.0, 0.0)
ob_camera.display_type = 'WIRE'
ob_camera.lineart.crease_threshold = 0.0

# ---- collection membership
col_collection_1.objects.link(ob_cube)
col_collection_1.objects.link(ob_lamp)
col_collection_1.objects.link(ob_camera)

# ---- scene / render settings (as saved in the file)
scene.camera = ob_camera
scene.frame_start = 1; scene.frame_end = 250; scene.frame_set(1)
scene.render.engine = 'CYCLES'
scene.render.resolution_percentage = 50
scene.render.dither_intensity = 0.0
scene.cycles.use_denoising = False
scene.cycles.samples = 128
scene.cycles.sampling_pattern = 'TABULATED_SOBOL'
scene.cycles.use_adaptive_sampling = False
scene.cycles.use_light_tree = False
scene.cycles.blur_glossy = 0.0
scene.cycles.sample_clamp_indirect = 0.0
scene.view_settings.view_transform = 'Standard'
bpy.context.view_layer.update()
